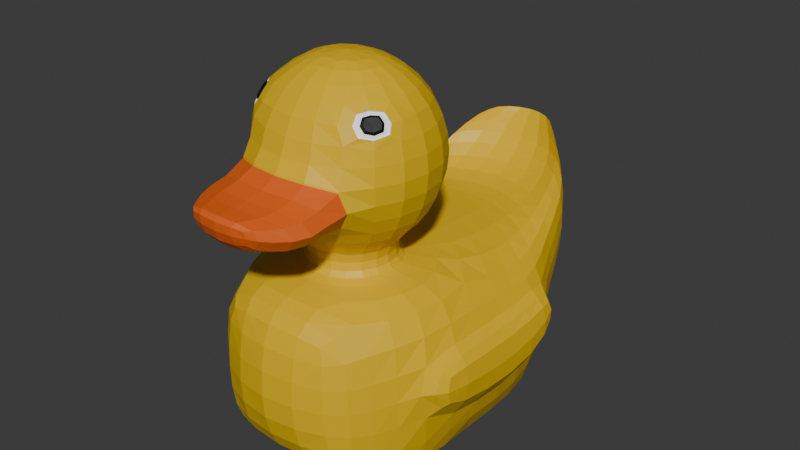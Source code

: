 # Source: rubberduck.blend  (saved by Blender 4.0.36; exported with 4.5.12 LTS)
import bpy
from mathutils import Matrix  # noqa: F401  (used for matrix-valued properties, if any)

bpy.ops.wm.read_factory_settings(use_empty=True)
scene = bpy.context.scene
scene.name = 'Scene'

# ---- collections
col_collection = bpy.data.collections.new('Collection'); scene.collection.children.link(col_collection)

# ---- materials (node trees are filled in below, after node groups)
mat_yellow = bpy.data.materials.new('Yellow')
mat_yellow.use_transparent_shadow = False
mat_orange = bpy.data.materials.new('orange')
mat_orange.use_transparent_shadow = False
mat_white = bpy.data.materials.new('white')
mat_white.use_transparent_shadow = False
mat_black = bpy.data.materials.new('black')
mat_black.use_transparent_shadow = False

# ---- material node trees
mat_yellow.use_nodes = True; mat_yellow.node_tree.nodes.clear()
_N = mat_yellow.node_tree.nodes; _L = mat_yellow.node_tree.links
n0 = _N.new('ShaderNodeBsdfPrincipled'); n0.name = 'Principled BSDF'; n0.location = (10, 300)
n0.inputs[0].default_value = (0.8013, 0.5023, 0.0, 1.0)
n0.inputs[3].default_value = 1.45
n1 = _N.new('ShaderNodeOutputMaterial'); n1.name = 'Material Output'; n1.location = (300, 300)
_L.new(n0.outputs[0], n1.inputs[0])
n1.is_active_output = True
mat_orange.use_nodes = True; mat_orange.node_tree.nodes.clear()
_N = mat_orange.node_tree.nodes; _L = mat_orange.node_tree.links
n0 = _N.new('ShaderNodeBsdfPrincipled'); n0.name = 'Principled BSDF'; n0.location = (10, 300)
n0.inputs[0].default_value = (0.8018, 0.125, 0.01199, 1.0)
n0.inputs[3].default_value = 1.45
n1 = _N.new('ShaderNodeOutputMaterial'); n1.name = 'Material Output'; n1.location = (300, 300)
_L.new(n0.outputs[0], n1.inputs[0])
n1.is_active_output = True
mat_white.use_nodes = True; mat_white.node_tree.nodes.clear()
_N = mat_white.node_tree.nodes; _L = mat_white.node_tree.links
n0 = _N.new('ShaderNodeBsdfPrincipled'); n0.name = 'Principled BSDF'; n0.location = (10, 300)
n0.inputs[0].default_value = (1.0, 1.0, 1.0, 1.0)
n0.inputs[3].default_value = 1.45
n1 = _N.new('ShaderNodeOutputMaterial'); n1.name = 'Material Output'; n1.location = (300, 300)
_L.new(n0.outputs[0], n1.inputs[0])
n1.is_active_output = True
mat_black.use_nodes = True; mat_black.node_tree.nodes.clear()
_N = mat_black.node_tree.nodes; _L = mat_black.node_tree.links
n0 = _N.new('ShaderNodeBsdfPrincipled'); n0.name = 'Principled BSDF'; n0.location = (10, 300)
n0.inputs[0].default_value = (0.0, 0.0, 0.0, 1.0)
n0.inputs[3].default_value = 1.45
n1 = _N.new('ShaderNodeOutputMaterial'); n1.name = 'Material Output'; n1.location = (300, 300)
_L.new(n0.outputs[0], n1.inputs[0])
n1.is_active_output = True

# ---- world
world_world = bpy.data.worlds.new('World'); scene.world = world_world
world_world.use_nodes = True; world_world.node_tree.nodes.clear()
_N = world_world.node_tree.nodes; _L = world_world.node_tree.links
n0 = _N.new('ShaderNodeOutputWorld'); n0.name = 'World Output'; n0.location = (300, 300)
n1 = _N.new('ShaderNodeBackground'); n1.name = 'Background'; n1.location = (10, 300)
n1.inputs[0].default_value = (0.05088, 0.05088, 0.05088, 1.0)
_L.new(n1.outputs[0], n0.inputs[0])
n0.is_active_output = True
world_world.color = (0.05088, 0.05088, 0.05088)
world_world.use_sun_shadow = False
world_world.sun_shadow_jitter_overblur = 0.0

# ---- meshes
me_sphere = bpy.data.meshes.new('Sphere')
me_sphere.from_pydata([(-8.149e-10, 0.6524, 0.7085), (0.253, 0.3001, 0.917), (0.4257, 0.5292, 0.7085), (0.5419, 0.6892, 0.3923), (0.5828, 0.7454, 0.01937), (0.5419, 0.6892, -0.3536), (0.4286, 0.5439, -0.6654), (0.3015, 0.4113, -0.8841), (0.3928, 0.119, 0.917), (0.6694, 0.2066, 0.7085), (0.8575, 0.2677, 0.3923), (0.9236, 0.2891, 0.01937), (0.8575, 0.2677, -0.3536), (0.6774, 0.2122, -0.6654), (0.4846, 0.1615, -0.8841), (0.3928, -0.1047, 0.917), (0.7039, -0.3622, 0.628), (0.7771, -0.3913, 0.5078), (0.9236, -0.2749, 0.01937), (0.8575, -0.2534, -0.3536), (0.6774, -0.1979, -0.6654), (0.4846, -0.1472, -0.8841), (0.253, -0.2858, 0.917), (0.6107, -0.4847, 0.6247), (0.6721, -0.5302, 0.5047), (0.297, -0.8619, -0.418), (-0.0007721, -0.8996, -0.4245), (0.4286, -0.5296, -0.6654), (0.3015, -0.397, -0.8841), (2.037e-09, -0.3549, 0.917), (-1.513e-09, -0.6381, 0.7085), (-2.095e-09, -0.836, 0.3923), (0.3234, -0.946, 0.05416), (9.852e-05, -0.9889, 0.06366), (1.397e-09, -0.6563, -0.6654), (1.281e-09, -0.4925, -0.8841), (0.0, 0.007146, 0.9957), (1.281e-09, 0.3692, 0.917), (-2.328e-10, 0.8503, 0.3923), (9.313e-10, 0.9197, 0.01937), (-4.657e-10, 0.8503, -0.3536), (-1.281e-09, 0.6706, -0.6654), (1.164e-09, 0.5067, -0.8841), (0.2828, 0.4064, -1.076), (0.4597, 0.1614, -1.076), (0.4597, -0.1413, -1.076), (0.2828, -0.3863, -1.076), (0.0, -0.4798, -1.076), (0.0, 0.4999, -1.076), (0.3605, 0.5561, -1.161), (0.6088, 0.2412, -1.169), (0.615, -0.1622, -1.17), (0.3864, -0.4968, -1.166), (0.0, -0.6183, -1.162), (0.0, 0.6782, -1.159), (0.5549, 0.9202, -1.195), (1.043, 0.497, -1.317), (1.022, -0.202, -1.334), (0.7225, -0.7792, -1.319), (0.0, -0.9166, -1.222), (0.0, 1.089, -1.182), (0.6196, 1.074, -3.22), (1.076, 0.5718, -3.123), (1.084, -0.1652, -3.07), (0.8307, -0.6866, -3.023), (1.164e-09, -0.8121, -3.083), (-2.095e-09, 1.259, -3.224), (1.119, 1.681, -2.844), (0.0, 2.047, -1.224), (0.5874, 1.895, -1.241), (1.068, 1.625, -1.387), (0.9434, -0.8058, -1.892), (0.9643, -0.7773, -2.463), (1.214, -0.2739, -2.431), (1.215, -0.2957, -1.822), (1.286, 0.4446, -1.719), (1.287, 0.4532, -2.597), (2.328e-10, -1.168, -1.416), (0.5702, -1.084, -1.482), (4.657e-10, -1.138, -2.84), (0.5959, -1.061, -2.813), (0.6479, -1.133, -2.431), (0.0, -1.297, -2.416), (0.6393, -1.135, -1.911), (-2.328e-10, -1.3, -1.879), (-2.328e-10, -0.1775, -3.199), (4.657e-09, 0.5443, -3.218), (0.7394, -0.1365, -3.201), (0.6657, 0.4965, -3.218), (1.102, 1.128, -1.412), (0.6121, 1.405, -1.219), (0.0, 1.571, -1.196), (1.152, 1.237, -3.015), (0.6502, 1.639, -3.203), (0.0, 1.885, -3.222), (0.9541, 2.094, -2.57), (0.0, 2.545, -1.172), (1.346, 1.115, -2.502), (0.9417, 2.081, -1.252), (0.5458, 2.389, -1.175), (1.305, 1.102, -1.702), (0.6407, 2.016, -3.048), (0.0, 2.214, -3.073), (1.306, 1.603, -2.148), (1.27, 1.572, -1.707), (0.5577, 2.408, -2.715), (0.0, 2.571, -2.72), (0.6445, 2.758, -1.598), (0.6445, 2.758, -0.754), (1.09, 2.049, -1.977), (0.0, 3.054, -0.7073), (0.3972, 2.954, -0.7073), (1.078, 2.028, -1.559), (0.8216, 2.509, -1.015), (0.5054, 2.762, -0.9576), (0.0, 2.89, -0.9576), (0.8221, 2.511, -2.086), (0.5054, 2.762, -2.161), (0.0, 2.89, -2.161), (0.9185, 2.492, -1.719), (0.917, 2.488, -1.313), (0.3972, 2.954, -1.649), (0.0, 3.054, -1.649), (0.7167, 2.747, -1.337), (0.7167, 2.747, -1.001), (4.657e-10, 3.173, -0.538), (0.2535, 3.093, -0.538), (0.4412, 2.935, -0.5784), (0.4412, 2.935, -1.215), (0.2535, 3.093, -1.195), (0.0, 3.173, -1.195), (0.2284, 3.162, -0.921), (-2.328e-10, 3.244, -0.6769), (0.4535, 2.961, -0.9906), (0.2284, 3.162, -0.6769), (0.0, 3.244, -0.921), (0.4535, 2.961, -0.7309), (1.435, 0.4391, -1.918), (1.461, 1.11, -1.868), (1.435, 0.4396, -2.364), (1.487, 1.106, -2.276), (1.383, -0.1304, -2.264), (1.387, -0.1415, -1.958), (1.465, 1.485, -2.05), (1.439, 1.471, -1.829), (0.6887, -0.1994, 0.709), (0.874, -0.2642, 0.3987), (0.4431, -0.5282, 0.709), (0.562, -0.6844, 0.3987), (0.5854, -1.248, -0.117), (0.5632, -1.204, -0.3686), (3.725e-09, -1.345, -0.05466), (0.0, -1.274, -0.4349), (0.4432, -1.539, -0.1203), (0.4228, -1.498, -0.3476), (0.0, -1.602, -0.06591), (0.0, -1.533, -0.421), (0.3173, -1.681, -0.1246), (0.3054, -1.653, -0.2713), (-1.164e-10, -1.729, -0.1018), (9.313e-10, -1.69, -0.3004), (0.3445, 0.4186, 0.8293), (0.4923, 0.621, 0.5608), (0.5724, 0.7312, 0.2095), (0.5724, 0.7312, -0.1708), (0.4927, 0.6228, -0.5215), (0.3576, 0.4673, -0.7809), (0.226, 0.6206, 0.7085), (0.5384, 0.1643, 0.8293), (0.7772, 0.2416, 0.5608), (0.9068, 0.2837, 0.2095), (0.9068, 0.2837, -0.1708), (0.7782, 0.2423, -0.5215), (0.5689, 0.1829, -0.7809), (0.4132, 0.3007, -0.8841), (0.5819, 0.3969, -0.6654), (0.7363, 0.5025, -0.3536), (0.7925, 0.5433, 0.01937), (0.7363, 0.5025, 0.3923), (0.5763, 0.3863, 0.7085), (0.3437, 0.222, 0.9163), (0.5399, -0.1504, 0.8304), (0.8183, -0.1809, 0.5616), (0.9093, -0.2708, 0.2091), (0.9068, -0.2694, -0.1708), (0.7782, -0.228, -0.5215), (0.5689, -0.1686, -0.7809), (0.8984, 0.007147, -0.3536), (0.9678, 0.007147, 0.01937), (0.9013, 0.0074, 0.3929), (0.7036, 0.00764, 0.7087), (0.4145, 0.007146, 0.9163), (0.5088, 0.007146, -0.8841), (0.7095, 0.007147, -0.6654), (0.3459, -0.4053, 0.8304), (0.4642, -0.6563, 0.5616), (0.5781, -0.7265, 0.2094), (0.564, -0.7526, -0.362), (0.4957, -0.6158, -0.5242), (0.3576, -0.453, -0.7809), (0.4132, -0.2864, -0.8841), (0.5819, -0.3826, -0.6654), (0.7417, -0.4951, -0.355), (0.7979, -0.5361, 0.01827), (0.7626, -0.5041, 0.3569), (0.5653, -0.3607, 0.7444), (0.3437, -0.2077, 0.9163), (-1.63e-09, -0.5014, 0.8293), (4.657e-10, -0.7516, 0.5608), (-3.26e-09, -0.8987, 0.2156), (0.5627, -1.001, -0.3489), (1.397e-09, -0.7618, -0.5314), (6.985e-10, -0.5617, -0.7809), (0.6669, -0.773, -0.1855), (0.2882, -0.7969, 0.3929), (0.2269, -0.6089, 0.7087), (0.1364, -0.3406, 0.9163), (0.1588, -0.4678, -0.8841), (0.2272, -0.6235, -0.6654), (0.6026, -0.8094, 0.003178), (-9.313e-10, 0.9021, 0.2095), (-2.328e-09, 0.9021, -0.1708), (-3.492e-09, 0.7681, -0.5215), (-6.985e-10, 0.576, -0.7809), (-1.513e-09, 0.2219, 0.9685), (-2.328e-10, 0.5157, 0.8293), (1.164e-09, 0.7659, 0.5608), (0.1526, 0.1809, 0.9685), (0.1588, 0.4821, -0.8841), (0.2272, 0.6378, -0.6654), (0.2871, 0.8086, -0.3536), (0.3085, 0.8747, 0.01937), (0.2871, 0.8086, 0.3923), (0.1364, 0.3549, 0.9163), (0.237, 0.07351, 0.9685), (0.237, -0.05922, 0.9685), (0.1526, -0.1666, 0.9685), (8.149e-10, -0.2076, 0.9685), (0.3901, 0.2979, -1.076), (0.4835, 0.01004, -1.076), (0.3901, -0.2778, -1.076), (0.1483, -0.4557, -1.076), (0.1483, 0.4757, -1.076), (0.2791, 0.391, -0.9882), (0.0, 0.4815, -0.9882), (0.0, -0.4665, -0.9882), (0.2791, -0.376, -0.9882), (0.4514, -0.139, -0.9882), (0.4514, 0.154, -0.9882), (0.5082, 0.4172, -1.165), (0.6442, 0.04153, -1.171), (0.5266, -0.3489, -1.169), (0.2042, -0.5879, -1.163), (0.1864, 0.6462, -1.159), (0.5012, 0.1863, -1.132), (0.3046, 0.4571, -1.131), (0.0, -0.527, -1.131), (0.3078, -0.4234, -1.131), (0.502, -0.1502, -1.132), (0.0, 0.5607, -1.131), (0.8099, 0.7418, -1.23), (1.065, 0.1172, -1.332), (0.9116, -0.4962, -1.333), (0.3641, -0.8837, -1.237), (0.2818, 1.043, -1.183), (0.0, -0.7589, -1.186), (0.541, -0.615, -1.206), (0.8187, -0.1767, -1.22), (0.8053, 0.3385, -1.213), (0.4592, 0.7142, -1.181), (0.0, 0.8621, -1.174), (0.8728, 0.8752, -3.205), (1.1, 0.161, -3.09), (1.018, -0.4352, -3.045), (0.4384, -0.7757, -3.077), (0.3214, 1.208, -3.223), (1.092, 0.845, -1.381), (0.2969, 2.005, -1.225), (0.9477, -0.743, -2.758), (1.138, -0.2446, -1.548), (1.213, 0.4871, -2.844), (1.299, 0.7963, -1.714), (0.0, 1.603, -3.232), (1.321, 0.8028, -2.577), (0.8582, 1.748, -1.291), (0.8961, -0.7957, -1.593), (0.9602, -0.7994, -2.178), (1.152, -0.2169, -2.795), (1.215, -0.3883, -2.114), (1.206, 0.4592, -1.539), (1.368, 0.4414, -2.476), (1.266, 0.072, -1.73), (1.26, 0.08829, -2.561), (0.7027, -0.9382, -2.9), (0.836, -0.9734, -2.451), (1.124, 0.9395, -3.067), (0.6339, 1.369, -3.222), (1.074, -0.5752, -1.857), (1.087, -0.5472, -2.451), (0.0, 1.33, -1.187), (0.6026, 1.157, -1.206), (0.3495, -1.137, -1.434), (0.3635, -1.111, -2.835), (0.6394, -1.1, -2.663), (0.0, -1.235, -2.649), (0.6217, -1.11, -1.653), (0.6451, -1.145, -2.176), (9.313e-10, -1.25, -1.622), (0.0, -1.318, -2.152), (0.3524, -1.251, -1.892), (0.3554, -1.25, -2.419), (0.8188, -0.9892, -1.912), (9.313e-10, -1.056, -1.289), (0.653, -0.9834, -1.41), (4.657e-10, -1.008, -2.982), (1.863e-09, 0.9029, -3.219), (0.6245, 0.7931, -3.218), (0.0, -0.5235, -3.155), (1.863e-09, 0.1828, -3.216), (0.7753, -0.4238, -3.155), (0.7061, 0.1789, -3.216), (0.4029, -0.1633, -3.199), (0.3545, 0.5287, -3.218), (0.9598, -0.1267, -3.187), (0.899, 0.4833, -3.208), (0.889, 1.25, -1.29), (0.3107, 1.524, -1.196), (0.9363, 1.421, -3.155), (0.3319, 1.814, -3.219), (0.7736, 2.224, -1.191), (1.347, 1.375, -2.366), (1.272, 1.144, -2.753), (1.154, 1.476, -2.94), (0.656, 1.842, -3.145), (0.0, 2.069, -3.17), (0.2817, 2.504, -1.172), (1.226, 1.092, -1.57), (1.426, 1.107, -2.381), (0.0, 1.806, -1.212), (0.6044, 1.649, -1.234), (1.097, 1.385, -1.414), (1.298, 1.349, -1.689), (0.9151, 1.833, -3.0), (0.3289, 2.158, -3.067), (1.233, 1.616, -2.527), (0.0, 2.302, -1.217), (0.566, 2.147, -1.227), (1.042, 1.883, -2.73), (1.168, 1.796, -1.644), (1.186, 1.574, -1.531), (1.295, 1.645, -1.877), (1.01, 1.853, -1.334), (0.6008, 2.207, -2.911), (0.0, 2.384, -2.927), (1.191, 1.823, -2.07), (0.786, 2.237, -2.692), (0.289, 2.528, -2.719), (0.2094, 3.028, -0.7073), (1.002, 2.285, -1.863), (1.05, 2.047, -2.294), (0.0, 2.747, -2.45), (0.0, 2.744, -1.079), (0.5294, 2.599, -1.079), (0.5447, 2.846, -0.7131), (1.035, 2.026, -1.386), (1.096, 2.043, -1.741), (0.8852, 2.315, -2.344), (0.5308, 2.601, -2.449), (0.8824, 2.31, -1.142), (0.997, 2.273, -1.448), (0.6935, 2.623, -0.9648), (0.2663, 2.857, -0.9576), (0.6936, 2.624, -2.152), (0.2663, 2.857, -2.161), (0.8265, 2.638, -1.538), (0.8907, 2.479, -1.928), (0.7443, 2.651, -1.839), (0.4619, 2.872, -1.897), (0.0, 2.986, -1.897), (0.8893, 2.476, -1.139), (0.9256, 2.498, -1.509), (0.0, 2.986, -0.8318), (0.8263, 2.637, -1.161), (0.4619, 2.872, -0.8318), (0.7442, 2.651, -0.8844), (0.5447, 2.846, -1.643), (0.2094, 3.028, -1.649), (0.586, 2.852, -1.138), (0.6964, 2.735, -1.49), (0.5281, 2.859, -1.368), (0.0, 3.117, -0.5942), (0.5281, 2.859, -0.6363), (0.6964, 2.735, -0.855), (0.7223, 2.754, -1.167), (0.586, 2.852, -0.8455), (0.3179, 3.029, -0.5942), (0.3179, 3.029, -1.405), (0.0, 3.117, -1.405), (0.1308, 3.152, -0.538), (0.3612, 3.007, -0.5449), (0.3612, 3.007, -1.199), (0.1308, 3.152, -1.195), (0.229, 3.138, -1.043), (1.281e-09, 3.216, -0.5761), (0.4447, 2.946, -1.114), (0.229, 3.138, -0.5761), (0.2296, 3.171, -0.798), (0.0, 3.216, -1.043), (0.0, 3.253, -0.798), (0.4447, 2.946, -0.624), (0.4573, 2.967, -0.8596), (0.337, 3.069, -0.6837), (0.337, 3.069, -0.9297), (0.1159, 3.223, -0.6769), (0.1159, 3.223, -0.921), (1.453, 0.7989, -1.901), (1.465, 0.7926, -2.347), (1.394, -0.179, -2.107), (1.46, 0.4394, -2.141), (1.413, 0.07923, -1.925), (1.408, 0.08841, -2.331), (1.487, 1.354, -2.158), (1.499, 1.108, -2.072), (1.455, 1.346, -1.833), (1.461, 1.502, -1.928), (1.323, -0.1909, -2.312), (1.368, 0.4397, -1.809), (1.388, 1.11, -1.771), (1.328, -0.2071, -1.905), (1.378, 1.504, -1.784), (1.411, 1.527, -2.068), (0.7548, -0.3548, 0.5702), (0.6243, -0.5342, 0.5637), (0.7337, -0.4707, 0.4846), (0.6521, -0.4194, 0.6368), (0.7163, -0.306, 0.6494), (0.8191, -0.3534, 0.4764), (0.649, -0.587, 0.4691), (0.5633, -0.5079, 0.6527), (0.6605, -1.205, -0.2423), (0.0, -1.493, -0.06676), (0.3399, -1.311, -0.06241), (0.3205, -1.245, -0.4257), (9.313e-10, -1.159, -0.01722), (0.5868, -1.046, -0.08171), (0.0, -1.085, -0.4143), (0.498, -1.506, -0.2316), (0.2579, -1.581, -0.07248), (0.2401, -1.517, -0.4073), (0.5056, -1.369, -0.3691), (0.0, -1.422, -0.4403), (0.5272, -1.412, -0.1261), (0.3295, -1.672, -0.1937), (1.397e-09, -1.728, -0.1934), (0.1952, -1.713, -0.1048), (0.1855, -1.677, -0.2923), (-2.328e-10, -1.683, -0.06656), (0.3752, -1.633, -0.1135), (0.3576, -1.596, -0.3112), (6.985e-10, -1.623, -0.3768), (0.2612, 0.7306, -0.5215), (0.3031, 0.858, 0.2095), (0.1835, 0.4911, 0.8293), (0.1891, 0.5479, -0.7809), (0.3031, 0.858, -0.1708), (0.261, 0.7284, 0.5608), (0.09455, 0.2438, 0.9609), (0.4873, 0.3413, -0.7809), (0.7782, 0.533, -0.1708), (0.668, 0.4529, 0.5608), (0.2377, 0.1534, 0.9609), (0.6687, 0.4543, -0.5215), (0.7782, 0.533, 0.2095), (0.4653, 0.3062, 0.8293), (0.9502, 0.007147, -0.1708), (0.8188, 0.01181, 0.5609), (0.2862, 0.007146, 0.9609), (0.8152, 0.007147, -0.5215), (0.9507, 0.00689, 0.2096), (0.5641, 0.00695, 0.8293), (0.5965, 0.007146, -0.7809), (0.6694, -0.4415, -0.5218), (0.7821, -0.5221, 0.2057), (0.4645, -0.2909, 0.8331), (0.4873, -0.3271, -0.7809), (0.7901, -0.5254, -0.1725), (0.2377, -0.1391, 0.9609), (0.3056, -0.8546, 0.2145), (0.1839, -0.4771, 0.8293), (0.1891, -0.5336, -0.7809), (0.3379, -1.12, -0.02505), (0.2585, -0.7197, 0.5609), (0.09455, -0.2295, 0.9609), (0.2625, -0.7244, -0.53), (0.1467, 0.4581, -0.9882), (0.1467, -0.4431, -0.9882), (0.3839, -0.271, -0.9882), (0.3839, 0.286, -0.9882), (0.4744, 0.007509, -0.9882), (0.4231, 0.3372, -1.131), (0.1613, -0.5003, -1.131), (0.5281, 0.01833, -1.132), (0.1591, 0.5339, -1.131), (0.4254, -0.3024, -1.132), (0.2881, -0.7248, -1.192), (0.8524, 0.0839, -1.22), (0.2347, 0.8226, -1.175), (0.7159, -0.4196, -1.216), (0.6601, 0.551, -1.195), (1.245, 0.8369, -2.817), (1.066, -0.5015, -2.779), (1.382, 0.7998, -1.794), (0.3704, -1.028, -1.31), (1.192, 0.1222, -2.828), (1.19, 0.1003, -1.535), (1.341, 0.08408, -2.435), (0.8312, -0.9885, -2.186), (0.8201, -0.9476, -2.708), (1.219, 0.7955, -1.558), (0.324, 1.537, -3.231), (1.027, -0.5462, -1.567), (1.088, -0.5796, -2.147), (0.912, 1.146, -3.188), (0.3059, 1.282, -1.188), (0.3555, -1.198, -2.65), (0.3493, -1.209, -1.636), (0.3543, -1.267, -2.16), (0.4036, -0.9796, -2.972), (0.7829, -0.979, -1.631), (0.3322, 0.8704, -3.219), (0.4285, -0.4936, -3.155), (0.3783, 0.1819, -3.216), (0.9446, 0.1736, -3.201), (0.9503, -0.3428, -3.156), (0.8187, 0.7136, -3.215), (0.3357, 2.003, -3.165), (1.273, 1.397, -2.649), (0.9412, 1.642, -3.093), (1.401, 0.7927, -2.459), (0.3058, 1.762, -1.213), (1.219, 1.346, -1.561), (0.8762, 0.9892, -1.265), (0.8178, 1.989, -1.257), (1.192, 1.816, -1.823), (0.2883, 2.261, -1.217), (1.117, 1.796, -1.473), (0.3095, 2.336, -2.923), (1.147, 1.828, -2.419), (0.8819, 1.503, -1.3), (0.2775, 2.709, -2.45), (0.9674, 2.276, -2.127), (0.2766, 2.706, -1.079), (0.7379, 2.444, -2.436), (1.01, 2.285, -1.639), (0.9622, 2.265, -1.272), (0.8538, 2.03, -2.875), (0.8033, 2.625, -1.713), (0.6309, 2.75, -1.89), (0.8328, 2.645, -1.348), (0.2441, 2.956, -0.8318), (0.8031, 2.624, -0.9979), (0.6309, 2.75, -0.8384), (0.7362, 2.442, -1.088), (0.4418, 2.935, -1.401), (0.5909, 2.858, -0.9906), (0.1662, 3.094, -0.5942), (0.5695, 2.841, -0.7198), (0.4418, 2.935, -0.5998), (0.1662, 3.094, -1.405), (0.2441, 2.956, -1.897), (0.1168, 3.196, -1.043), (0.3349, 3.049, -1.051), (0.3349, 3.049, -0.5824), (0.3395, 3.076, -0.8057), (0.1168, 3.196, -0.5761), (0.1164, 3.232, -0.798), (0.5695, 2.841, -1.272), (1.483, 0.7958, -2.124), (1.434, 0.07957, -2.128), (1.494, 1.352, -1.994), (1.321, -0.2952, -2.1), (1.383, 1.347, -1.754), (1.428, 1.362, -2.241), (1.392, 1.569, -1.899), (1.348, 0.0702, -1.824), (0.79, -0.3008, 0.5636), (0.5759, -0.5816, 0.5663), (0.7486, -0.4879, 0.4422), (0.6258, -0.4041, 0.6724), (0.2874, -1.399, -0.4286), (0.6614, -1.0, -0.2157), (0.3174, -1.052, -0.4062), (0.2202, -1.666, -0.07213), (0.3064, -1.465, -0.07403), (0.5938, -1.374, -0.2461), (0.1864, -1.714, -0.1912), (0.4196, -1.606, -0.2096), (0.2047, -1.611, -0.364), (0.6904, -0.3523, 0.617), (0.7414, -0.3449, 0.5592), (0.7637, -0.3814, 0.4969), (0.5973, -0.4748, 0.6137), (0.6109, -0.5243, 0.5527), (0.6587, -0.5203, 0.4937), (0.7203, -0.4608, 0.4737), (0.6387, -0.4095, 0.6258), (0.7014, -0.299, 0.6379), (0.8013, -0.3475, 0.4682), (0.6378, -0.5691, 0.4619), (0.5531, -0.4961, 0.6389), (0.7713, -0.2981, 0.5538), (0.566, -0.5677, 0.5542), (0.7339, -0.474, 0.436), (0.6148, -0.3957, 0.6563), (0.7094, -0.3869, 0.6203), (0.7489, -0.3811, 0.5756), (0.7661, -0.4094, 0.5273), (0.6373, -0.4817, 0.6177), (0.6478, -0.5201, 0.5705), (0.6848, -0.517, 0.5248), (0.7325, -0.4709, 0.5093), (0.6693, -0.4312, 0.6271), (0.7033, -0.448, 0.5682), (0.6155, -0.7979, 0.01773), (0.6111, -0.8163, 0.004599), (0.5717, -0.7588, -0.3662), (0.5743, -0.7371, -0.3733), (-1.261e-09, -1.002, 0.0633), (-5.239e-10, -0.9868, 0.07759), (-7.797e-10, -0.8905, -0.4387), (-1.397e-09, -0.9106, -0.4312), (0.6776, -0.7799, -0.1867), (0.6831, -0.7583, -0.1847), (0.323, -0.9573, 0.05723), (0.3211, -0.9419, 0.07146), (0.2928, -0.8521, -0.4321), (0.2961, -0.8717, -0.4243)], [], [(41, 222, 460, 229), (222, 40, 230, 460), (460, 230, 5, 165), (229, 460, 165, 6), (39, 220, 461, 231), (220, 38, 232, 461), (461, 232, 3, 163), (231, 461, 163, 4), (0, 225, 462, 167), (225, 37, 233, 462), (462, 233, 1, 161), (167, 462, 161, 2), (42, 223, 463, 228), (223, 41, 229, 463), (463, 229, 6, 166), (228, 463, 166, 7), (40, 221, 464, 230), (221, 39, 231, 464), (464, 231, 4, 164), (230, 464, 164, 5), (38, 226, 465, 232), (226, 0, 167, 465), (465, 167, 2, 162), (232, 465, 162, 3), (37, 224, 466, 233), (36, 227, 466, 224), (1, 233, 466, 227), (7, 166, 467, 174), (166, 6, 175, 467), (467, 175, 13, 173), (174, 467, 173, 14), (5, 164, 468, 176), (164, 4, 177, 468), (468, 177, 11, 171), (176, 468, 171, 12), (3, 162, 469, 178), (162, 2, 179, 469), (469, 179, 9, 169), (178, 469, 169, 10), (1, 227, 470, 180), (36, 234, 470, 227), (8, 180, 470, 234), (6, 165, 471, 175), (165, 5, 176, 471), (471, 176, 12, 172), (175, 471, 172, 13), (4, 163, 472, 177), (163, 3, 178, 472), (472, 178, 10, 170), (177, 472, 170, 11), (2, 161, 473, 179), (161, 1, 180, 473), (473, 180, 8, 168), (179, 473, 168, 9), (12, 171, 474, 187), (171, 11, 188, 474), (474, 188, 18, 184), (187, 474, 184, 19), (10, 169, 475, 189), (169, 9, 190, 475), (475, 190, 145, 182), (189, 475, 182, 146), (8, 234, 476, 191), (36, 235, 476, 234), (15, 191, 476, 235), (13, 172, 477, 193), (172, 12, 187, 477), (477, 187, 19, 185), (193, 477, 185, 20), (11, 170, 478, 188), (170, 10, 189, 478), (478, 189, 146, 183), (188, 478, 183, 18), (9, 168, 479, 190), (168, 8, 191, 479), (479, 191, 15, 181), (190, 479, 181, 145), (14, 173, 480, 192), (173, 13, 193, 480), (480, 193, 20, 186), (192, 480, 186, 21), (20, 185, 481, 201), (185, 19, 202, 481), (202, 485, 632, 626), (201, 481, 198, 27), (18, 183, 482, 203), (183, 146, 204, 482), (482, 204, 148, 196), (624, 633, 490, 444), (145, 181, 483, 205), (181, 15, 206, 483), (483, 206, 22, 194), (205, 483, 194, 147), (21, 186, 484, 200), (186, 20, 201, 484), (484, 201, 27, 199), (200, 484, 199, 28), (19, 184, 485, 202), (184, 18, 203, 485), (203, 482, 196, 623), (636, 625, 210, 591), (432, 24, 619, 618), (24, 433, 620, 619), (16, 434, 621, 614), (431, 16, 614, 615), (15, 235, 486, 206), (36, 236, 486, 235), (22, 206, 486, 236), (485, 203, 623, 632), (196, 148, 214, 487), (487, 214, 31, 209), (633, 627, 443, 490), (147, 194, 488, 215), (194, 22, 216, 488), (488, 216, 29, 207), (215, 488, 207, 30), (28, 199, 489, 217), (199, 27, 218, 489), (489, 218, 34, 212), (217, 489, 212, 35), (631, 624, 444, 590), (493, 635, 629, 211), (490, 443, 151, 441), (444, 490, 441, 149), (148, 195, 491, 214), (195, 147, 215, 491), (491, 215, 30, 208), (214, 491, 208, 31), (22, 236, 492, 216), (36, 237, 492, 236), (29, 216, 492, 237), (27, 198, 493, 218), (634, 487, 209, 628), (630, 636, 591, 445), (218, 493, 211, 34), (42, 228, 494, 244), (228, 7, 243, 494), (494, 243, 43, 242), (244, 494, 242, 48), (28, 217, 495, 246), (217, 35, 245, 495), (495, 245, 47, 241), (246, 495, 241, 46), (21, 200, 496, 247), (200, 28, 246, 496), (496, 246, 46, 240), (247, 496, 240, 45), (7, 174, 497, 243), (174, 14, 248, 497), (497, 248, 44, 238), (243, 497, 238, 43), (14, 192, 498, 248), (192, 21, 247, 498), (498, 247, 45, 239), (248, 498, 239, 44), (43, 238, 499, 255), (238, 44, 254, 499), (499, 254, 50, 249), (255, 499, 249, 49), (46, 241, 500, 257), (241, 47, 256, 500), (500, 256, 53, 252), (257, 500, 252, 52), (44, 239, 501, 254), (239, 45, 258, 501), (501, 258, 51, 250), (254, 501, 250, 50), (48, 242, 502, 259), (242, 43, 255, 502), (502, 255, 49, 253), (259, 502, 253, 54), (45, 240, 503, 258), (240, 46, 257, 503), (503, 257, 52, 251), (258, 503, 251, 51), (52, 252, 504, 266), (252, 53, 265, 504), (504, 265, 59, 263), (266, 504, 263, 58), (50, 250, 505, 268), (250, 51, 267, 505), (505, 267, 57, 261), (268, 505, 261, 56), (54, 253, 506, 270), (253, 49, 269, 506), (506, 269, 55, 264), (270, 506, 264, 60), (51, 251, 507, 267), (251, 52, 266, 507), (507, 266, 58, 262), (267, 507, 262, 57), (49, 249, 508, 269), (249, 50, 268, 508), (508, 268, 56, 260), (269, 508, 260, 55), (76, 280, 509, 283), (280, 62, 295, 509), (509, 295, 92, 331), (283, 509, 331, 97), (73, 298, 510, 287), (298, 72, 278, 510), (510, 278, 64, 273), (287, 510, 273, 63), (100, 281, 511, 427), (281, 75, 426, 511), (511, 426, 137, 415), (427, 511, 415, 138), (58, 263, 512, 313), (263, 59, 312, 512), (512, 312, 77, 301), (313, 512, 301, 78), (76, 292, 513, 280), (292, 73, 287, 513), (513, 287, 63, 272), (280, 513, 272, 62), (56, 261, 514, 289), (261, 57, 279, 514), (514, 279, 74, 291), (289, 514, 291, 75), (73, 292, 515, 425), (292, 76, 290, 515), (515, 290, 139, 420), (425, 515, 420, 141), (72, 286, 516, 294), (286, 71, 311, 516), (516, 311, 83, 306), (294, 516, 306, 81), (64, 278, 517, 293), (278, 72, 294, 517), (517, 294, 81, 303), (293, 517, 303, 80), (56, 289, 518, 276), (289, 75, 281, 518), (518, 281, 100, 336), (276, 518, 336, 89), (61, 275, 519, 296), (275, 66, 282, 519), (519, 282, 94, 328), (296, 519, 328, 93), (57, 262, 520, 279), (262, 58, 285, 520), (520, 285, 71, 297), (279, 520, 297, 74), (74, 297, 521, 288), (297, 71, 286, 521), (521, 286, 72, 298), (288, 521, 298, 73), (62, 271, 522, 295), (271, 61, 296, 522), (522, 296, 93, 327), (295, 522, 327, 92), (60, 264, 523, 299), (264, 55, 300, 523), (523, 300, 90, 326), (299, 523, 326, 91), (81, 310, 524, 303), (310, 82, 304, 524), (524, 304, 79, 302), (303, 524, 302, 80), (78, 301, 525, 305), (301, 77, 307, 525), (525, 307, 84, 309), (305, 525, 309, 83), (83, 309, 526, 306), (309, 84, 308, 526), (526, 308, 82, 310), (306, 526, 310, 81), (65, 274, 527, 314), (274, 64, 293, 527), (527, 293, 80, 302), (314, 527, 302, 79), (71, 285, 528, 311), (285, 58, 313, 528), (528, 313, 78, 305), (311, 528, 305, 83), (88, 322, 529, 316), (322, 86, 315, 529), (529, 315, 66, 275), (316, 529, 275, 61), (64, 274, 530, 319), (274, 65, 317, 530), (530, 317, 85, 321), (319, 530, 321, 87), (87, 321, 531, 320), (321, 85, 318, 531), (531, 318, 86, 322), (320, 531, 322, 88), (62, 272, 532, 324), (272, 63, 323, 532), (532, 323, 87, 320), (324, 532, 320, 88), (64, 319, 533, 273), (87, 323, 533, 319), (63, 273, 533, 323), (61, 271, 534, 316), (62, 324, 534, 271), (88, 316, 534, 324), (93, 328, 535, 333), (328, 94, 334, 535), (535, 334, 102, 343), (333, 535, 343, 101), (97, 331, 536, 330), (331, 92, 332, 536), (536, 332, 67, 344), (330, 536, 344, 103), (92, 327, 537, 332), (327, 93, 333, 537), (537, 333, 101, 342), (332, 537, 342, 67), (76, 283, 538, 290), (283, 97, 337, 538), (538, 337, 140, 416), (290, 538, 416, 139), (91, 326, 539, 338), (326, 90, 339, 539), (539, 339, 69, 277), (338, 539, 277, 68), (89, 336, 540, 340), (336, 100, 341, 540), (540, 341, 104, 349), (340, 540, 349, 70), (55, 260, 541, 300), (260, 56, 276, 541), (541, 276, 89, 325), (300, 541, 325, 90), (69, 284, 542, 346), (284, 70, 351, 542), (542, 351, 98, 329), (346, 542, 329, 99), (104, 350, 543, 348), (350, 103, 354, 543), (543, 354, 109, 365), (348, 543, 365, 112), (68, 277, 544, 345), (277, 69, 346, 544), (544, 346, 99, 335), (345, 544, 335, 96), (70, 349, 545, 351), (349, 104, 348, 545), (545, 348, 112, 364), (351, 545, 364, 98), (101, 343, 546, 352), (343, 102, 353, 546), (546, 353, 106, 356), (352, 546, 356, 105), (103, 344, 547, 354), (344, 67, 347, 547), (547, 347, 95, 359), (354, 547, 359, 109), (90, 325, 548, 339), (325, 89, 340, 548), (548, 340, 70, 284), (339, 548, 284, 69), (105, 356, 549, 367), (356, 106, 360, 549), (549, 360, 118, 373), (367, 549, 373, 117), (109, 359, 550, 358), (359, 95, 366, 550), (550, 366, 116, 375), (358, 550, 375, 119), (96, 335, 551, 361), (335, 99, 362, 551), (551, 362, 114, 371), (361, 551, 371, 115), (95, 355, 552, 366), (355, 105, 367, 552), (552, 367, 117, 372), (366, 552, 372, 116), (112, 365, 553, 369), (365, 109, 358, 553), (553, 358, 119, 380), (369, 553, 380, 120), (98, 364, 554, 368), (364, 112, 369, 554), (554, 369, 120, 379), (368, 554, 379, 113), (67, 342, 555, 347), (342, 101, 352, 555), (555, 352, 105, 355), (347, 555, 355, 95), (119, 375, 556, 374), (375, 116, 376, 556), (556, 376, 107, 388), (374, 556, 388, 123), (116, 372, 557, 376), (372, 117, 377, 557), (557, 377, 121, 385), (376, 557, 385, 107), (120, 380, 558, 382), (380, 119, 374, 558), (558, 374, 123, 393), (382, 558, 393, 124), (115, 371, 559, 381), (371, 114, 383, 559), (559, 383, 111, 357), (381, 559, 357, 110), (113, 379, 560, 384), (379, 120, 382, 560), (560, 382, 124, 392), (384, 560, 392, 108), (114, 370, 561, 383), (370, 113, 384, 561), (561, 384, 108, 363), (383, 561, 363, 111), (99, 329, 562, 362), (329, 98, 368, 562), (562, 368, 113, 370), (362, 562, 370, 114), (107, 385, 563, 389), (385, 121, 396, 563), (563, 396, 129, 400), (389, 563, 400, 128), (124, 393, 564, 394), (393, 123, 387, 564), (564, 387, 133, 410), (394, 564, 410, 136), (110, 357, 565, 390), (357, 111, 395, 565), (565, 395, 126, 398), (390, 565, 398, 125), (108, 392, 566, 391), (392, 124, 394, 566), (566, 394, 136, 409), (391, 566, 409, 127), (111, 363, 567, 395), (363, 108, 391, 567), (567, 391, 127, 399), (395, 567, 399, 126), (121, 386, 568, 396), (386, 122, 397, 568), (568, 397, 130, 401), (396, 568, 401, 129), (117, 373, 569, 377), (373, 118, 378, 569), (569, 378, 122, 386), (377, 569, 386, 121), (135, 414, 570, 407), (414, 131, 402, 570), (570, 402, 129, 401), (407, 570, 401, 130), (131, 412, 571, 402), (412, 133, 404, 571), (571, 404, 128, 400), (402, 571, 400, 129), (126, 399, 572, 405), (399, 127, 409, 572), (572, 409, 136, 411), (405, 572, 411, 134), (134, 411, 573, 406), (411, 136, 410, 573), (573, 410, 133, 412), (406, 573, 412, 131), (125, 398, 574, 403), (398, 126, 405, 574), (574, 405, 134, 413), (403, 574, 413, 132), (132, 413, 575, 408), (413, 134, 406, 575), (575, 406, 131, 414), (408, 575, 414, 135), (123, 388, 576, 387), (388, 107, 389, 576), (576, 389, 128, 404), (387, 576, 404, 133), (137, 418, 577, 415), (418, 139, 416, 577), (577, 416, 140, 422), (415, 577, 422, 138), (137, 419, 578, 418), (419, 142, 417, 578), (578, 417, 141, 420), (418, 578, 420, 139), (138, 422, 579, 423), (422, 140, 421, 579), (579, 421, 143, 424), (423, 579, 424, 144), (74, 288, 580, 428), (288, 73, 425, 580), (580, 425, 141, 417), (428, 580, 417, 142), (104, 341, 581, 429), (341, 100, 427, 581), (581, 427, 138, 423), (429, 581, 423, 144), (97, 330, 582, 337), (330, 103, 430, 582), (582, 430, 143, 421), (337, 582, 421, 140), (103, 350, 583, 430), (350, 104, 429, 583), (583, 429, 144, 424), (430, 583, 424, 143), (75, 291, 584, 426), (291, 74, 428, 584), (584, 428, 142, 419), (426, 584, 419, 137), (23, 434, 605, 601), (435, 588, 613, 606), (585, 436, 146, 182), (435, 585, 182, 145), (433, 24, 603, 604), (438, 586, 611, 609), (586, 438, 147, 195), (437, 586, 195, 148), (17, 433, 604, 600), (587, 436, 607, 612), (587, 437, 148, 204), (436, 587, 204, 146), (24, 432, 602, 603), (585, 435, 606, 610), (588, 435, 145, 205), (438, 588, 205, 147), (152, 442, 589, 450), (442, 150, 449, 589), (589, 449, 154, 448), (450, 589, 448, 156), (481, 202, 626, 198), (625, 631, 590, 210), (590, 444, 149, 439), (210, 590, 439, 150), (635, 626, 197, 25), (198, 626, 635, 493), (591, 210, 150, 442), (445, 591, 442, 152), (153, 447, 592, 457), (447, 155, 456, 592), (592, 456, 159, 454), (457, 592, 454, 157), (149, 441, 593, 451), (441, 151, 440, 593), (593, 440, 155, 447), (451, 593, 447, 153), (150, 439, 594, 449), (439, 149, 451, 594), (594, 451, 153, 446), (449, 594, 446, 154), (158, 452, 595, 455), (452, 157, 454, 595), (595, 454, 159, 453), (455, 595, 453, 160), (154, 446, 596, 458), (446, 153, 457, 596), (596, 457, 157, 452), (458, 596, 452, 158), (156, 448, 597, 459), (448, 154, 458, 597), (597, 458, 158, 455), (459, 597, 455, 160), (598, 599, 610, 606), (599, 600, 607, 610), (603, 602, 611, 608), (602, 601, 609, 611), (600, 604, 612, 607), (604, 603, 608, 612), (601, 605, 613, 609), (605, 598, 606, 613), (586, 437, 608, 611), (434, 16, 598, 605), (16, 431, 599, 598), (588, 438, 609, 613), (431, 17, 600, 599), (436, 585, 610, 607), (437, 587, 612, 608), (432, 23, 601, 602), (616, 615, 622, 620), (615, 614, 621, 622), (622, 621, 617, 618), (620, 622, 618, 619), (17, 431, 615, 616), (434, 23, 617, 621), (433, 17, 616, 620), (23, 432, 618, 617), (219, 213, 632, 623), (213, 197, 626, 632), (33, 32, 634, 628), (32, 219, 623, 634), (26, 25, 636, 630), (25, 197, 625, 636), (623, 196, 487, 634), (629, 635, 25, 26), (633, 624, 219, 32), (627, 633, 32, 33), (631, 625, 197, 213), (624, 631, 213, 219)])
me_sphere.polygons.foreach_set('material_index', [0, 0, 0, 0, 0, 0, 0, 0, 0, 0, 0, 0, 0, 0, 0, 0, 0, 0, 0, 0, 0, 0, 0, 0, 0, 0, 0, 0, 0, 0, 0, 0, 0, 0, 0, 0, 0, 0, 0, 0, 0, 0, 0, 0, 0, 0, 0, 0, 0, 0, 0, 0, 0, 0, 0, 0, 0, 0, 0, 0, 0, 0, 0, 0, 0, 0, 0, 0, 0, 0, 0, 0, 0, 0, 0, 0, 0, 0, 0, 0, 0, 0, 0, 0, 0, 0, 0, 0, 1, 0, 0, 0, 0, 0, 0, 0, 0, 0, 0, 0, 1, 3, 3, 3, 3, 0, 0, 0, 0, 0, 0, 1, 0, 0, 0, 0, 0, 0, 0, 0, 1, 0, 1, 1, 0, 0, 0, 0, 0, 0, 0, 0, 0, 1, 0, 0, 0, 0, 0, 0, 0, 0, 0, 0, 0, 0, 0, 0, 0, 0, 0, 0, 0, 0, 0, 0, 0, 0, 0, 0, 0, 0, 0, 0, 0, 0, 0, 0, 0, 0, 0, 0, 0, 0, 0, 0, 0, 0, 0, 0, 0, 0, 0, 0, 0, 0, 0, 0, 0, 0, 0, 0, 0, 0, 0, 0, 0, 0, 0, 0, 0, 0, 0, 0, 0, 0, 0, 0, 0, 0, 0, 0, 0, 0, 0, 0, 0, 0, 0, 0, 0, 0, 0, 0, 0, 0, 0, 0, 0, 0, 0, 0, 0, 0, 0, 0, 0, 0, 0, 0, 0, 0, 0, 0, 0, 0, 0, 0, 0, 0, 0, 0, 0, 0, 0, 0, 0, 0, 0, 0, 0, 0, 0, 0, 0, 0, 0, 0, 0, 0, 0, 0, 0, 0, 0, 0, 0, 0, 0, 0, 0, 0, 0, 0, 0, 0, 0, 0, 0, 0, 0, 0, 0, 0, 0, 0, 0, 0, 0, 0, 0, 0, 0, 0, 0, 0, 0, 0, 0, 0, 0, 0, 0, 0, 0, 0, 0, 0, 0, 0, 0, 0, 0, 0, 0, 0, 0, 0, 0, 0, 0, 0, 0, 0, 0, 0, 0, 0, 0, 0, 0, 0, 0, 0, 0, 0, 0, 0, 0, 0, 0, 0, 0, 0, 0, 0, 0, 0, 0, 0, 0, 0, 0, 0, 0, 0, 0, 0, 0, 0, 0, 0, 0, 0, 0, 0, 0, 0, 0, 0, 0, 0, 0, 0, 0, 0, 0, 0, 0, 0, 0, 0, 0, 0, 0, 0, 0, 0, 0, 0, 0, 0, 0, 0, 0, 0, 0, 0, 0, 0, 0, 0, 0, 0, 0, 0, 0, 0, 0, 0, 0, 0, 0, 0, 0, 0, 0, 0, 0, 0, 0, 0, 0, 0, 0, 0, 0, 0, 0, 0, 0, 0, 0, 0, 0, 0, 0, 0, 0, 0, 0, 0, 0, 0, 0, 0, 0, 0, 0, 0, 0, 0, 0, 0, 0, 0, 0, 0, 0, 0, 0, 0, 0, 0, 0, 0, 0, 0, 0, 0, 0, 0, 0, 0, 0, 0, 0, 0, 0, 0, 0, 0, 0, 0, 0, 0, 0, 3, 2, 0, 0, 3, 2, 0, 0, 3, 2, 0, 0, 3, 2, 0, 0, 1, 1, 1, 1, 0, 1, 1, 1, 0, 0, 1, 1, 1, 1, 1, 1, 1, 1, 1, 1, 1, 1, 1, 1, 1, 1, 1, 1, 1, 1, 1, 1, 1, 1, 1, 1, 2, 2, 2, 2, 2, 2, 2, 2, 2, 3, 3, 2, 3, 2, 2, 3, 3, 3, 3, 3, 3, 3, 3, 3, 0, 0, 0, 0, 1, 1, 0, 0, 1, 1, 1, 1])
_uv = me_sphere.uv_layers.new(name='UVMap')
_uv.uv.foreach_set('vector', [0.6972, 0.2567, 0.6982, 0.3189, 0.6497, 0.32, 0.648, 0.2588, 0.6982, 0.3189, 0.6991, 0.3811, 0.6506, 0.3812, 0.6497, 0.32, 0.6497, 0.32, 0.6506, 0.3812, 0.6026, 0.3802, 0.6017, 0.3194, 0.648, 0.2588, 0.6497, 0.32, 0.6017, 0.3194, 0.6002, 0.2588, 0.7001, 0.506, 0.7002, 0.5681, 0.6515, 0.5673, 0.6515, 0.5047, 0.7002, 0.5681, 0.7003, 0.6302, 0.6515, 0.6296, 0.6515, 0.5673, 0.6515, 0.5673, 0.6515, 0.6296, 0.6031, 0.6302, 0.6033, 0.5671, 0.6515, 0.5047, 0.6515, 0.5673, 0.6033, 0.5671, 0.6033, 0.5037, 0.7003, 0.7536, 0.7, 0.8149, 0.6497, 0.811, 0.6507, 0.7513, 0.7, 0.8149, 0.6996, 0.8762, 0.6488, 0.8679, 0.6497, 0.811, 0.6497, 0.811, 0.6488, 0.8679, 0.5968, 0.8664, 0.6005, 0.8099, 0.6507, 0.7513, 0.6497, 0.811, 0.6005, 0.8099, 0.6019, 0.7512, 0.6878, 0.1326, 0.6925, 0.1946, 0.645, 0.1997, 0.6417, 0.1552, 0.6925, 0.1946, 0.6972, 0.2567, 0.648, 0.2588, 0.645, 0.1997, 0.645, 0.1997, 0.648, 0.2588, 0.6002, 0.2588, 0.5981, 0.201, 0.6417, 0.1552, 0.645, 0.1997, 0.5981, 0.201, 0.5962, 0.1583, 0.6991, 0.3811, 0.6996, 0.4436, 0.6512, 0.4427, 0.6506, 0.3812, 0.6996, 0.4436, 0.7001, 0.506, 0.6515, 0.5047, 0.6512, 0.4427, 0.6512, 0.4427, 0.6515, 0.5047, 0.6033, 0.5037, 0.6031, 0.4415, 0.6506, 0.3812, 0.6512, 0.4427, 0.6031, 0.4415, 0.6026, 0.3802, 0.7003, 0.6302, 0.7003, 0.6919, 0.6512, 0.6908, 0.6515, 0.6296, 0.7003, 0.6919, 0.7003, 0.7536, 0.6507, 0.7513, 0.6512, 0.6908, 0.6512, 0.6908, 0.6507, 0.7513, 0.6019, 0.7512, 0.6027, 0.6914, 0.6515, 0.6296, 0.6512, 0.6908, 0.6027, 0.6914, 0.6031, 0.6302, 0.6996, 0.8762, 0.6746, 0.9387, 0.6488, 0.9139, 0.6488, 0.8679, 0.6496, 1.001, 0.6232, 0.9338, 0.6488, 0.9139, 0.6746, 0.9387, 0.5968, 0.8664, 0.6488, 0.8679, 0.6488, 0.9139, 0.6232, 0.9338, 0.5962, 0.1583, 0.5981, 0.201, 0.5516, 0.1986, 0.5506, 0.1566, 0.5981, 0.201, 0.6002, 0.2588, 0.5528, 0.2559, 0.5516, 0.1986, 0.5516, 0.1986, 0.5528, 0.2559, 0.5033, 0.2524, 0.5029, 0.1954, 0.5506, 0.1566, 0.5516, 0.1986, 0.5029, 0.1954, 0.5026, 0.1538, 0.6026, 0.3802, 0.6031, 0.4415, 0.5551, 0.4397, 0.5546, 0.3776, 0.6031, 0.4415, 0.6033, 0.5037, 0.5553, 0.5031, 0.5551, 0.4397, 0.5551, 0.4397, 0.5553, 0.5031, 0.5048, 0.5028, 0.5046, 0.4381, 0.5546, 0.3776, 0.5551, 0.4397, 0.5046, 0.4381, 0.5043, 0.375, 0.6031, 0.6302, 0.6027, 0.6914, 0.5546, 0.6943, 0.5551, 0.6325, 0.6027, 0.6914, 0.6019, 0.7512, 0.554, 0.7539, 0.5546, 0.6943, 0.5546, 0.6943, 0.554, 0.7539, 0.504, 0.7573, 0.5043, 0.6975, 0.5551, 0.6325, 0.5546, 0.6943, 0.5043, 0.6975, 0.5046, 0.6349, 0.5968, 0.8664, 0.5733, 0.9335, 0.5516, 0.9129, 0.5525, 0.8672, 0.5497, 1.001, 0.529, 0.937, 0.5516, 0.9129, 0.5733, 0.9335, 0.5082, 0.8735, 0.5525, 0.8672, 0.5516, 0.9129, 0.529, 0.937, 0.6002, 0.2588, 0.6017, 0.3194, 0.5538, 0.3164, 0.5528, 0.2559, 0.6017, 0.3194, 0.6026, 0.3802, 0.5546, 0.3776, 0.5538, 0.3164, 0.5538, 0.3164, 0.5546, 0.3776, 0.5043, 0.375, 0.5038, 0.3131, 0.5528, 0.2559, 0.5538, 0.3164, 0.5038, 0.3131, 0.5033, 0.2524, 0.6033, 0.5037, 0.6033, 0.5671, 0.5553, 0.5681, 0.5553, 0.5031, 0.6033, 0.5671, 0.6031, 0.6302, 0.5551, 0.6325, 0.5553, 0.5681, 0.5553, 0.5681, 0.5551, 0.6325, 0.5046, 0.6349, 0.5048, 0.5692, 0.5553, 0.5031, 0.5553, 0.5681, 0.5048, 0.5692, 0.5048, 0.5028, 0.6019, 0.7512, 0.6005, 0.8099, 0.5532, 0.8119, 0.554, 0.7539, 0.6005, 0.8099, 0.5968, 0.8664, 0.5525, 0.8672, 0.5532, 0.8119, 0.5532, 0.8119, 0.5525, 0.8672, 0.5082, 0.8735, 0.5042, 0.8152, 0.554, 0.7539, 0.5532, 0.8119, 0.5042, 0.8152, 0.504, 0.7573, 0.5043, 0.375, 0.5046, 0.4381, 0.45, 0.4375, 0.45, 0.374, 0.5046, 0.4381, 0.5048, 0.5028, 0.45, 0.5027, 0.45, 0.4375, 0.45, 0.4375, 0.45, 0.5027, 0.3952, 0.5028, 0.3954, 0.4381, 0.45, 0.374, 0.45, 0.4375, 0.3954, 0.4381, 0.3957, 0.375, 0.5046, 0.6349, 0.5043, 0.6975, 0.451, 0.6989, 0.4501, 0.6361, 0.5043, 0.6975, 0.504, 0.7573, 0.4501, 0.7586, 0.451, 0.6989, 0.451, 0.6989, 0.4501, 0.7586, 0.394, 0.7564, 0.406, 0.699, 0.4501, 0.6361, 0.451, 0.6989, 0.406, 0.699, 0.3933, 0.6377, 0.5082, 0.8735, 0.4791, 0.937, 0.45, 0.9152, 0.45, 0.8707, 0.45, 1.0, 0.4209, 0.937, 0.45, 0.9152, 0.4791, 0.937, 0.3918, 0.8735, 0.45, 0.8707, 0.45, 0.9152, 0.4209, 0.937, 0.5033, 0.2524, 0.5038, 0.3131, 0.45, 0.3118, 0.45, 0.251, 0.5038, 0.3131, 0.5043, 0.375, 0.45, 0.374, 0.45, 0.3118, 0.45, 0.3118, 0.45, 0.374, 0.3957, 0.375, 0.3962, 0.3131, 0.45, 0.251, 0.45, 0.3118, 0.3962, 0.3131, 0.3967, 0.2524, 0.5048, 0.5028, 0.5048, 0.5692, 0.45, 0.5697, 0.45, 0.5027, 0.5048, 0.5692, 0.5046, 0.6349, 0.4501, 0.6361, 0.45, 0.5697, 0.45, 0.5697, 0.4501, 0.6361, 0.3933, 0.6377, 0.395, 0.5691, 0.45, 0.5027, 0.45, 0.5697, 0.395, 0.5691, 0.3952, 0.5028, 0.504, 0.7573, 0.5042, 0.8152, 0.45, 0.8161, 0.4501, 0.7586, 0.5042, 0.8152, 0.5082, 0.8735, 0.45, 0.8707, 0.45, 0.8161, 0.45, 0.8161, 0.45, 0.8707, 0.3918, 0.8735, 0.3956, 0.8155, 0.4501, 0.7586, 0.45, 0.8161, 0.3956, 0.8155, 0.394, 0.7564, 0.5026, 0.1538, 0.5029, 0.1954, 0.45, 0.1942, 0.45, 0.1527, 0.5029, 0.1954, 0.5033, 0.2524, 0.45, 0.251, 0.45, 0.1942, 0.45, 0.1942, 0.45, 0.251, 0.3967, 0.2524, 0.397, 0.1954, 0.45, 0.1527, 0.45, 0.1942, 0.397, 0.1954, 0.3972, 0.1538, 0.3967, 0.2524, 0.3962, 0.3131, 0.3461, 0.3164, 0.347, 0.2559, 0.3962, 0.3131, 0.3957, 0.375, 0.3457, 0.3777, 0.3461, 0.3164, 0.3457, 0.3777, 0.3463, 0.4396, 0.3113, 0.4412, 0.2989, 0.3781, 0.347, 0.2559, 0.3461, 0.3164, 0.2982, 0.319, 0.2993, 0.2588, 0.3952, 0.5028, 0.395, 0.5691, 0.3447, 0.5668, 0.3451, 0.503, 0.395, 0.5691, 0.3933, 0.6377, 0.3446, 0.6197, 0.3447, 0.5668, 0.3447, 0.5668, 0.3446, 0.6197, 0.298, 0.6319, 0.2968, 0.5673, 0.2961, 0.5025, 0.2489, 0.5203, 0.2502, 0.5037, 0.2826, 0.4848, 0.394, 0.7564, 0.3956, 0.8155, 0.3468, 0.8132, 0.346, 0.7668, 0.3956, 0.8155, 0.3918, 0.8735, 0.3475, 0.8672, 0.3468, 0.8132, 0.3468, 0.8132, 0.3475, 0.8672, 0.3032, 0.8664, 0.2996, 0.81, 0.346, 0.7668, 0.3468, 0.8132, 0.2996, 0.81, 0.2993, 0.749, 0.3972, 0.1538, 0.397, 0.1954, 0.348, 0.1986, 0.3487, 0.1566, 0.397, 0.1954, 0.3967, 0.2524, 0.347, 0.2559, 0.348, 0.1986, 0.348, 0.1986, 0.347, 0.2559, 0.2993, 0.2588, 0.3007, 0.201, 0.3487, 0.1566, 0.348, 0.1986, 0.3007, 0.201, 0.3018, 0.1583, 0.3957, 0.375, 0.3954, 0.4381, 0.3463, 0.4396, 0.3457, 0.3777, 0.3954, 0.4381, 0.3952, 0.5028, 0.3451, 0.503, 0.3463, 0.4396, 0.3451, 0.503, 0.3447, 0.5668, 0.2968, 0.5673, 0.2977, 0.5061, 0.2498, 0.3656, 0.2968, 0.3814, 0.2831, 0.3994, 0.2509, 0.3817, 0.3218, 0.6921, 0.3253, 0.6695, 0.3253, 0.6695, 0.3218, 0.6921, 0.3253, 0.6695, 0.3447, 0.6671, 0.3447, 0.6671, 0.3253, 0.6695, 0.3645, 0.72, 0.3452, 0.7221, 0.3452, 0.7221, 0.3645, 0.72, 0.3681, 0.6971, 0.3645, 0.72, 0.3645, 0.72, 0.3681, 0.6971, 0.3918, 0.8735, 0.371, 0.937, 0.3484, 0.9129, 0.3475, 0.8672, 0.3503, 1.001, 0.3267, 0.9335, 0.3484, 0.9129, 0.371, 0.937, 0.3032, 0.8664, 0.3475, 0.8672, 0.3484, 0.9129, 0.3267, 0.9335, 0.3463, 0.4396, 0.3451, 0.503, 0.2979, 0.5062, 0.3113, 0.4412, 0.2968, 0.5673, 0.298, 0.6319, 0.2484, 0.6297, 0.2485, 0.569, 0.2485, 0.569, 0.2484, 0.6297, 0.1997, 0.6302, 0.1998, 0.5681, 0.2489, 0.5203, 0.2016, 0.5059, 0.2296, 0.5053, 0.2502, 0.5037, 0.2993, 0.749, 0.2996, 0.81, 0.2503, 0.811, 0.2492, 0.7511, 0.2996, 0.81, 0.3032, 0.8664, 0.2512, 0.8679, 0.2503, 0.811, 0.2503, 0.811, 0.2512, 0.8679, 0.2004, 0.8762, 0.2, 0.8149, 0.2492, 0.7511, 0.2503, 0.811, 0.2, 0.8149, 0.1997, 0.7536, 0.3018, 0.1583, 0.3007, 0.201, 0.2522, 0.1997, 0.2538, 0.1552, 0.3007, 0.201, 0.2993, 0.2588, 0.2511, 0.2588, 0.2522, 0.1997, 0.2522, 0.1997, 0.2511, 0.2588, 0.2023, 0.2567, 0.2028, 0.1946, 0.2538, 0.1552, 0.2522, 0.1997, 0.2028, 0.1946, 0.2032, 0.1326, 0.309, 0.4413, 0.2961, 0.5025, 0.2826, 0.4848, 0.2953, 0.4418, 0.2501, 0.3183, 0.2498, 0.3617, 0.2009, 0.3771, 0.2016, 0.3189, 0.2502, 0.5037, 0.2296, 0.5053, 0.2323, 0.5047, 0.2505, 0.5015, 0.2826, 0.4848, 0.2502, 0.5037, 0.2505, 0.5015, 0.2809, 0.4827, 0.298, 0.6319, 0.2867, 0.6902, 0.2477, 0.6907, 0.2484, 0.6297, 0.2867, 0.6902, 0.2993, 0.749, 0.2492, 0.7511, 0.2477, 0.6907, 0.2477, 0.6907, 0.2492, 0.7511, 0.1997, 0.7536, 0.1997, 0.6919, 0.2484, 0.6297, 0.2477, 0.6907, 0.1997, 0.6919, 0.1997, 0.6302, 0.3032, 0.8664, 0.2768, 0.9338, 0.2512, 0.9139, 0.2512, 0.8679, 0.2504, 1.001, 0.2254, 0.9387, 0.2512, 0.9139, 0.2768, 0.9338, 0.2004, 0.8762, 0.2512, 0.8679, 0.2512, 0.9139, 0.2254, 0.9387, 0.2993, 0.2588, 0.2982, 0.319, 0.2501, 0.3183, 0.2511, 0.2588, 0.2488, 0.5242, 0.2485, 0.569, 0.1998, 0.5681, 0.1999, 0.5099, 0.2026, 0.3811, 0.2498, 0.3656, 0.2509, 0.3817, 0.2304, 0.3808, 0.2511, 0.2588, 0.2501, 0.3183, 0.2016, 0.3189, 0.2023, 0.2567, 0.6878, 0.1326, 0.6417, 0.1552, 0.638, 0.1388, 0.6593, 0.1356, 0.6417, 0.1552, 0.5962, 0.1583, 0.5954, 0.1407, 0.638, 0.1388, 0.638, 0.1388, 0.5954, 0.1407, 0.5953, 0.1382, 0.6373, 0.1368, 0.6593, 0.1356, 0.638, 0.1388, 0.6373, 0.1368, 0.6566, 0.1354, 0.3018, 0.1583, 0.2538, 0.1552, 0.257, 0.1388, 0.3023, 0.1407, 0.2538, 0.1552, 0.2032, 0.1326, 0.2341, 0.1356, 0.257, 0.1388, 0.257, 0.1388, 0.2341, 0.1356, 0.2369, 0.1354, 0.2578, 0.1368, 0.3023, 0.1407, 0.257, 0.1388, 0.2578, 0.1368, 0.3023, 0.1382, 0.3972, 0.1538, 0.3487, 0.1566, 0.349, 0.1393, 0.3973, 0.1368, 0.3487, 0.1566, 0.3018, 0.1583, 0.3023, 0.1407, 0.349, 0.1393, 0.349, 0.1393, 0.3023, 0.1407, 0.3023, 0.1382, 0.3491, 0.1368, 0.3973, 0.1368, 0.349, 0.1393, 0.3491, 0.1368, 0.3973, 0.1343, 0.5962, 0.1583, 0.5506, 0.1566, 0.5502, 0.1393, 0.5954, 0.1407, 0.5506, 0.1566, 0.5026, 0.1538, 0.5025, 0.1368, 0.5502, 0.1393, 0.5502, 0.1393, 0.5025, 0.1368, 0.5025, 0.1343, 0.5501, 0.1368, 0.5954, 0.1407, 0.5502, 0.1393, 0.5501, 0.1368, 0.5953, 0.1382, 0.5026, 0.1538, 0.45, 0.1527, 0.45, 0.1358, 0.5025, 0.1368, 0.45, 0.1527, 0.3972, 0.1538, 0.3973, 0.1368, 0.45, 0.1358, 0.45, 0.1358, 0.3973, 0.1368, 0.3973, 0.1343, 0.45, 0.1333, 0.5025, 0.1368, 0.45, 0.1358, 0.45, 0.1333, 0.5025, 0.1343, 0.5953, 0.1382, 0.5501, 0.1368, 0.5501, 0.1368, 0.5953, 0.1382, 0.5501, 0.1368, 0.5025, 0.1343, 0.5025, 0.1343, 0.5501, 0.1368, 0.5501, 0.1368, 0.5025, 0.1343, 0.5025, 0.1343, 0.5501, 0.1368, 0.5953, 0.1382, 0.5501, 0.1368, 0.5501, 0.1368, 0.5953, 0.1382, 0.3023, 0.1382, 0.2578, 0.1368, 0.2578, 0.1368, 0.3023, 0.1382, 0.2578, 0.1368, 0.2369, 0.1354, 0.2369, 0.1354, 0.2578, 0.1368, 0.2578, 0.1368, 0.2369, 0.1354, 0.2369, 0.1354, 0.2578, 0.1368, 0.3023, 0.1382, 0.2578, 0.1368, 0.2578, 0.1368, 0.3023, 0.1382, 0.5025, 0.1343, 0.45, 0.1333, 0.45, 0.1333, 0.5025, 0.1343, 0.45, 0.1333, 0.3973, 0.1343, 0.3973, 0.1343, 0.45, 0.1333, 0.45, 0.1333, 0.3973, 0.1343, 0.3973, 0.1343, 0.45, 0.1333, 0.5025, 0.1343, 0.45, 0.1333, 0.45, 0.1333, 0.5025, 0.1343, 0.6566, 0.1354, 0.6373, 0.1368, 0.6373, 0.1368, 0.6566, 0.1354, 0.6373, 0.1368, 0.5953, 0.1382, 0.5953, 0.1382, 0.6373, 0.1368, 0.6373, 0.1368, 0.5953, 0.1382, 0.5953, 0.1382, 0.6373, 0.1368, 0.6566, 0.1354, 0.6373, 0.1368, 0.6373, 0.1368, 0.6566, 0.1354, 0.3973, 0.1343, 0.3491, 0.1368, 0.3491, 0.1368, 0.3973, 0.1343, 0.3491, 0.1368, 0.3023, 0.1382, 0.3023, 0.1382, 0.3491, 0.1368, 0.3491, 0.1368, 0.3023, 0.1382, 0.3023, 0.1382, 0.3491, 0.1368, 0.3973, 0.1343, 0.3491, 0.1368, 0.3491, 0.1368, 0.3973, 0.1343, 0.3023, 0.1382, 0.2578, 0.1368, 0.2578, 0.1368, 0.3024, 0.1383, 0.2578, 0.1368, 0.2369, 0.1354, 0.2369, 0.1354, 0.2578, 0.1368, 0.2578, 0.1368, 0.2369, 0.1354, 0.2369, 0.1354, 0.2575, 0.1369, 0.3024, 0.1383, 0.2578, 0.1368, 0.2575, 0.1369, 0.3029, 0.139, 0.5025, 0.1343, 0.45, 0.1333, 0.45, 0.1333, 0.5026, 0.1343, 0.45, 0.1333, 0.3973, 0.1343, 0.3973, 0.1343, 0.45, 0.1333, 0.45, 0.1333, 0.3973, 0.1343, 0.3973, 0.1343, 0.4498, 0.1333, 0.5026, 0.1343, 0.45, 0.1333, 0.4498, 0.1333, 0.5037, 0.134, 0.6566, 0.1354, 0.6373, 0.1368, 0.6373, 0.1368, 0.6566, 0.1354, 0.6373, 0.1368, 0.5953, 0.1382, 0.5953, 0.1382, 0.6373, 0.1368, 0.6373, 0.1368, 0.5953, 0.1382, 0.5953, 0.1382, 0.6373, 0.1368, 0.6566, 0.1354, 0.6373, 0.1368, 0.6373, 0.1368, 0.6566, 0.1354, 0.3973, 0.1343, 0.3491, 0.1368, 0.3491, 0.1368, 0.3973, 0.1343, 0.3491, 0.1368, 0.3023, 0.1382, 0.3024, 0.1383, 0.3491, 0.1368, 0.3491, 0.1368, 0.3024, 0.1383, 0.3029, 0.139, 0.3495, 0.1369, 0.3973, 0.1343, 0.3491, 0.1368, 0.3495, 0.1369, 0.3973, 0.1343, 0.5953, 0.1382, 0.5501, 0.1368, 0.5502, 0.1368, 0.5953, 0.1382, 0.5501, 0.1368, 0.5025, 0.1343, 0.5026, 0.1343, 0.5502, 0.1368, 0.5502, 0.1368, 0.5026, 0.1343, 0.5037, 0.134, 0.5506, 0.1368, 0.5953, 0.1382, 0.5502, 0.1368, 0.5506, 0.1368, 0.5953, 0.1382, 0.4879, 0.133, 0.488, 0.1325, 0.5061, 0.1331, 0.5045, 0.133, 0.488, 0.1325, 0.4895, 0.1289, 0.5182, 0.1338, 0.5061, 0.1331, 0.5061, 0.1331, 0.5182, 0.1338, 0.5214, 0.1343, 0.5086, 0.1332, 0.5045, 0.133, 0.5061, 0.1331, 0.5086, 0.1332, 0.5068, 0.133, 0.3962, 0.134, 0.3507, 0.1369, 0.3507, 0.137, 0.3963, 0.134, 0.3507, 0.1369, 0.3192, 0.1396, 0.318, 0.1397, 0.3507, 0.137, 0.3507, 0.137, 0.318, 0.1397, 0.3044, 0.1409, 0.3488, 0.137, 0.3963, 0.134, 0.3507, 0.137, 0.3488, 0.137, 0.3932, 0.133, 0.5068, 0.133, 0.5045, 0.133, 0.5045, 0.133, 0.5068, 0.133, 0.5045, 0.133, 0.4879, 0.133, 0.4879, 0.133, 0.5045, 0.133, 0.5045, 0.133, 0.4879, 0.133, 0.4879, 0.133, 0.5045, 0.133, 0.5068, 0.133, 0.5045, 0.133, 0.5045, 0.133, 0.5068, 0.133, 0.3029, 0.139, 0.2575, 0.1369, 0.2553, 0.1369, 0.2877, 0.1394, 0.2575, 0.1369, 0.2369, 0.1354, 0.2341, 0.1352, 0.2553, 0.1369, 0.2553, 0.1369, 0.2341, 0.1352, 0.2032, 0.1326, 0.2513, 0.1366, 0.2877, 0.1394, 0.2553, 0.1369, 0.2513, 0.1366, 0.2791, 0.1389, 0.4879, 0.133, 0.4483, 0.1331, 0.4461, 0.1322, 0.488, 0.1325, 0.4483, 0.1331, 0.3962, 0.134, 0.3963, 0.134, 0.4461, 0.1322, 0.4461, 0.1322, 0.3963, 0.134, 0.3932, 0.133, 0.4275, 0.124, 0.488, 0.1325, 0.4461, 0.1322, 0.4275, 0.124, 0.4895, 0.1289, 0.5037, 0.134, 0.4498, 0.1333, 0.4485, 0.1332, 0.4895, 0.1331, 0.4498, 0.1333, 0.3973, 0.1343, 0.3972, 0.1343, 0.4485, 0.1332, 0.4485, 0.1332, 0.3972, 0.1343, 0.3962, 0.134, 0.4483, 0.1331, 0.4895, 0.1331, 0.4485, 0.1332, 0.4483, 0.1331, 0.4879, 0.133, 0.3962, 0.134, 0.4483, 0.1331, 0.45, 0.133, 0.4121, 0.1331, 0.4483, 0.1331, 0.4879, 0.133, 0.4879, 0.133, 0.45, 0.133, 0.45, 0.133, 0.4879, 0.133, 0.4879, 0.133, 0.4512, 0.133, 0.4121, 0.1331, 0.45, 0.133, 0.4512, 0.133, 0.4216, 0.133, 0.3192, 0.1396, 0.3192, 0.1396, 0.3042, 0.1406, 0.3042, 0.1406, 0.3192, 0.1396, 0.3192, 0.1396, 0.3042, 0.1406, 0.3042, 0.1406, 0.3042, 0.1406, 0.3042, 0.1406, 0.2876, 0.1396, 0.2876, 0.1396, 0.3042, 0.1406, 0.3042, 0.1406, 0.2876, 0.1396, 0.2876, 0.1396, 0.3044, 0.1409, 0.318, 0.1397, 0.3042, 0.1407, 0.3044, 0.1409, 0.318, 0.1397, 0.3192, 0.1396, 0.3042, 0.1406, 0.3042, 0.1407, 0.3042, 0.1407, 0.3042, 0.1406, 0.2876, 0.1396, 0.289, 0.1397, 0.3044, 0.1409, 0.3042, 0.1407, 0.289, 0.1397, 0.3044, 0.1409, 0.5037, 0.134, 0.4895, 0.1331, 0.5063, 0.1332, 0.5196, 0.1343, 0.4895, 0.1331, 0.4879, 0.133, 0.5045, 0.133, 0.5063, 0.1332, 0.5063, 0.1332, 0.5045, 0.133, 0.5068, 0.133, 0.5086, 0.1332, 0.5196, 0.1343, 0.5063, 0.1332, 0.5086, 0.1332, 0.5214, 0.1343, 0.5674, 0.1316, 0.6094, 0.1298, 0.6344, 0.136, 0.5918, 0.1374, 0.6094, 0.1298, 0.6878, 0.1326, 0.6585, 0.135, 0.6344, 0.136, 0.6344, 0.136, 0.6585, 0.135, 0.6566, 0.1354, 0.6373, 0.1368, 0.5918, 0.1374, 0.6344, 0.136, 0.6373, 0.1368, 0.5953, 0.1382, 0.3973, 0.1343, 0.3495, 0.1369, 0.3508, 0.137, 0.3972, 0.1343, 0.3495, 0.1369, 0.3029, 0.139, 0.3175, 0.1396, 0.3508, 0.137, 0.3508, 0.137, 0.3175, 0.1396, 0.3192, 0.1396, 0.3507, 0.1369, 0.3972, 0.1343, 0.3508, 0.137, 0.3507, 0.1369, 0.3962, 0.134, 0.3962, 0.134, 0.3507, 0.1369, 0.3495, 0.137, 0.3821, 0.1342, 0.3507, 0.1369, 0.3192, 0.1396, 0.3192, 0.1396, 0.3495, 0.137, 0.3495, 0.137, 0.3192, 0.1396, 0.3192, 0.1396, 0.3507, 0.1369, 0.3821, 0.1342, 0.3495, 0.137, 0.3507, 0.1369, 0.3962, 0.134, 0.4895, 0.1289, 0.5321, 0.1316, 0.5499, 0.1362, 0.5182, 0.1338, 0.5321, 0.1316, 0.5674, 0.1316, 0.5918, 0.1374, 0.5499, 0.1362, 0.5499, 0.1362, 0.5918, 0.1374, 0.5953, 0.1382, 0.5525, 0.1368, 0.5182, 0.1338, 0.5499, 0.1362, 0.5525, 0.1368, 0.5214, 0.1343, 0.6566, 0.1354, 0.6373, 0.1368, 0.6373, 0.1368, 0.6566, 0.1354, 0.6373, 0.1368, 0.5953, 0.1382, 0.5953, 0.1382, 0.6373, 0.1368, 0.6373, 0.1368, 0.5953, 0.1382, 0.5953, 0.1382, 0.6373, 0.1368, 0.6566, 0.1354, 0.6373, 0.1368, 0.6373, 0.1368, 0.6566, 0.1354, 0.2876, 0.1396, 0.2559, 0.1369, 0.2556, 0.1369, 0.289, 0.1397, 0.2559, 0.1369, 0.2369, 0.1354, 0.2341, 0.1352, 0.2556, 0.1369, 0.2556, 0.1369, 0.2341, 0.1352, 0.2032, 0.1326, 0.2538, 0.1368, 0.289, 0.1397, 0.2556, 0.1369, 0.2538, 0.1368, 0.3044, 0.1409, 0.2791, 0.1389, 0.2513, 0.1366, 0.2514, 0.1366, 0.2861, 0.1394, 0.2513, 0.1366, 0.2032, 0.1326, 0.2032, 0.1326, 0.2514, 0.1366, 0.2514, 0.1366, 0.2032, 0.1326, 0.2032, 0.1326, 0.2524, 0.1367, 0.2861, 0.1394, 0.2514, 0.1366, 0.2524, 0.1367, 0.2876, 0.1396, 0.2876, 0.1396, 0.2524, 0.1367, 0.2552, 0.1369, 0.2876, 0.1396, 0.2524, 0.1367, 0.2032, 0.1326, 0.2341, 0.1352, 0.2552, 0.1369, 0.2552, 0.1369, 0.2341, 0.1352, 0.2369, 0.1354, 0.2559, 0.1369, 0.2876, 0.1396, 0.2552, 0.1369, 0.2559, 0.1369, 0.2876, 0.1396, 0.0, 0.0, 0.03108, 0.006723, 0.003035, 0.0006476, 0.0007588, 0.0001619, 0.03108, 0.006723, 0.0, 0.0, 0.0, 0.0, 0.003035, 0.0006476, 0.003035, 0.0006476, 0.0, 0.0, 0.0, 0.0, 0.0, 0.0, 0.0007588, 0.0001619, 0.003035, 0.0006476, 0.0, 0.0, 0.0, 0.0, 0.3192, 0.1396, 0.3175, 0.1396, 0.3022, 0.1405, 0.3042, 0.1406, 0.3175, 0.1396, 0.3029, 0.139, 0.2877, 0.1394, 0.3022, 0.1405, 0.3022, 0.1405, 0.2877, 0.1394, 0.2791, 0.1389, 0.2861, 0.1394, 0.3042, 0.1406, 0.3022, 0.1405, 0.2861, 0.1394, 0.2876, 0.1396, 0.4249, 0.09999, 0.4346, 0.0927, 0.5348, 0.1138, 0.5077, 0.1179, 0.4346, 0.0927, 0.4637, 0.0894, 0.5758, 0.111, 0.5348, 0.1138, 0.5348, 0.1138, 0.5758, 0.111, 0.6878, 0.1326, 0.6094, 0.1298, 0.5077, 0.1179, 0.5348, 0.1138, 0.6094, 0.1298, 0.5674, 0.1316, 0.0, 0.0, 0.03108, 0.006723, 0.1159, 0.02519, 0.1367, 0.03596, 0.03108, 0.006723, 0.0, 0.0, 0.1172, 0.0226, 0.1159, 0.02519, 0.1159, 0.02519, 0.1172, 0.0226, 0.2345, 0.0452, 0.2222, 0.04793, 0.1367, 0.03596, 0.1159, 0.02519, 0.2222, 0.04793, 0.2368, 0.05957, 0.2368, 0.05957, 0.2222, 0.04793, 0.3292, 0.07054, 0.3334, 0.08075, 0.2222, 0.04793, 0.2345, 0.0452, 0.3491, 0.0673, 0.3292, 0.07054, 0.3292, 0.07054, 0.3491, 0.0673, 0.4637, 0.0894, 0.4346, 0.0927, 0.3334, 0.08075, 0.3292, 0.07054, 0.4346, 0.0927, 0.4249, 0.09999, 0.4895, 0.1289, 0.4275, 0.124, 0.3759, 0.1019, 0.4473, 0.1135, 0.4275, 0.124, 0.3932, 0.133, 0.293, 0.0858, 0.3759, 0.1019, 0.3759, 0.1019, 0.293, 0.0858, 0.2368, 0.05957, 0.3334, 0.08075, 0.4473, 0.1135, 0.3759, 0.1019, 0.3334, 0.08075, 0.4249, 0.09999, 0.0, 0.0, 0.1367, 0.03596, 0.2032, 0.06144, 0.1966, 0.0665, 0.2368, 0.05957, 0.293, 0.0858, 0.2032, 0.06144, 0.1367, 0.03596, 0.3932, 0.133, 0.1966, 0.0665, 0.2032, 0.06144, 0.293, 0.0858, 0.5674, 0.1316, 0.5321, 0.1316, 0.4984, 0.1221, 0.5077, 0.1179, 0.4895, 0.1289, 0.4473, 0.1135, 0.4984, 0.1221, 0.5321, 0.1316, 0.4249, 0.09999, 0.5077, 0.1179, 0.4984, 0.1221, 0.4473, 0.1135, 0.5953, 0.1382, 0.6373, 0.1368, 0.6373, 0.1368, 0.5953, 0.1382, 0.6373, 0.1368, 0.6566, 0.1354, 0.6566, 0.1354, 0.6373, 0.1368, 0.6373, 0.1368, 0.6566, 0.1354, 0.6566, 0.1354, 0.6373, 0.1368, 0.5953, 0.1382, 0.6373, 0.1368, 0.6373, 0.1368, 0.5953, 0.1382, 0.5068, 0.133, 0.5086, 0.1332, 0.5086, 0.1332, 0.5068, 0.133, 0.5086, 0.1332, 0.5214, 0.1343, 0.5214, 0.1343, 0.5086, 0.1332, 0.5086, 0.1332, 0.5214, 0.1343, 0.5214, 0.1343, 0.5086, 0.1332, 0.5068, 0.133, 0.5086, 0.1332, 0.5086, 0.1332, 0.5068, 0.133, 0.5214, 0.1343, 0.5525, 0.1368, 0.5525, 0.1368, 0.5214, 0.1343, 0.5525, 0.1368, 0.5953, 0.1382, 0.5953, 0.1382, 0.5525, 0.1368, 0.5525, 0.1368, 0.5953, 0.1382, 0.5953, 0.1382, 0.5525, 0.1368, 0.5214, 0.1343, 0.5525, 0.1368, 0.5525, 0.1368, 0.5214, 0.1343, 0.4879, 0.133, 0.5045, 0.133, 0.5045, 0.133, 0.4879, 0.133, 0.5045, 0.133, 0.5068, 0.133, 0.5068, 0.133, 0.5045, 0.133, 0.5045, 0.133, 0.5068, 0.133, 0.5068, 0.133, 0.5045, 0.133, 0.4879, 0.133, 0.5045, 0.133, 0.5045, 0.133, 0.4879, 0.133, 0.6566, 0.1354, 0.6373, 0.1368, 0.6373, 0.1368, 0.6566, 0.1354, 0.6373, 0.1368, 0.5953, 0.1382, 0.5953, 0.1382, 0.6373, 0.1368, 0.6373, 0.1368, 0.5953, 0.1382, 0.5953, 0.1382, 0.6373, 0.1368, 0.6566, 0.1354, 0.6373, 0.1368, 0.6373, 0.1368, 0.6566, 0.1354, 0.5214, 0.1343, 0.5086, 0.1332, 0.5086, 0.1332, 0.5214, 0.1343, 0.5086, 0.1332, 0.5068, 0.133, 0.5068, 0.133, 0.5086, 0.1332, 0.5086, 0.1332, 0.5068, 0.133, 0.5068, 0.133, 0.5086, 0.1332, 0.5214, 0.1343, 0.5086, 0.1332, 0.5086, 0.1332, 0.5214, 0.1343, 0.5953, 0.1382, 0.5506, 0.1368, 0.5521, 0.1368, 0.5953, 0.1382, 0.5506, 0.1368, 0.5037, 0.134, 0.5196, 0.1343, 0.5521, 0.1368, 0.5521, 0.1368, 0.5196, 0.1343, 0.5214, 0.1343, 0.5525, 0.1368, 0.5953, 0.1382, 0.5521, 0.1368, 0.5525, 0.1368, 0.5953, 0.1382, 0.5953, 0.1382, 0.5525, 0.1368, 0.5525, 0.1368, 0.5953, 0.1382, 0.5525, 0.1368, 0.5214, 0.1343, 0.5214, 0.1343, 0.5525, 0.1368, 0.5525, 0.1368, 0.5214, 0.1343, 0.5214, 0.1343, 0.5525, 0.1368, 0.5953, 0.1382, 0.5525, 0.1368, 0.5525, 0.1368, 0.5953, 0.1382, 0.5068, 0.133, 0.5068, 0.133, 0.5068, 0.133, 0.5068, 0.133, 0.5068, 0.133, 0.5068, 0.133, 0.5068, 0.133, 0.5068, 0.133, 0.5068, 0.133, 0.5068, 0.133, 0.5068, 0.133, 0.5068, 0.133, 0.5068, 0.133, 0.5068, 0.133, 0.5068, 0.133, 0.5068, 0.133, 0.6566, 0.1354, 0.6373, 0.1368, 0.6373, 0.1368, 0.6566, 0.1354, 0.6373, 0.1368, 0.5953, 0.1382, 0.5953, 0.1382, 0.6373, 0.1368, 0.6373, 0.1368, 0.5953, 0.1382, 0.5953, 0.1382, 0.6373, 0.1368, 0.6566, 0.1354, 0.6373, 0.1368, 0.6373, 0.1368, 0.6566, 0.1354, 0.5214, 0.1343, 0.5086, 0.1332, 0.5086, 0.1332, 0.5214, 0.1343, 0.5086, 0.1332, 0.5068, 0.133, 0.5068, 0.133, 0.5086, 0.1332, 0.5086, 0.1332, 0.5068, 0.133, 0.5068, 0.133, 0.5086, 0.1332, 0.5214, 0.1343, 0.5086, 0.1332, 0.5086, 0.1332, 0.5214, 0.1343, 0.5953, 0.1382, 0.6373, 0.1368, 0.6373, 0.1368, 0.5953, 0.1382, 0.6373, 0.1368, 0.6566, 0.1354, 0.6566, 0.1354, 0.6373, 0.1368, 0.6373, 0.1368, 0.6566, 0.1354, 0.6566, 0.1354, 0.6373, 0.1368, 0.5953, 0.1382, 0.6373, 0.1368, 0.6373, 0.1368, 0.5953, 0.1382, 0.5068, 0.133, 0.5086, 0.1332, 0.5086, 0.1332, 0.5068, 0.133, 0.5086, 0.1332, 0.5214, 0.1343, 0.5214, 0.1343, 0.5086, 0.1332, 0.5086, 0.1332, 0.5214, 0.1343, 0.5214, 0.1343, 0.5086, 0.1332, 0.5068, 0.133, 0.5086, 0.1332, 0.5086, 0.1332, 0.5068, 0.133, 0.5953, 0.1382, 0.5525, 0.1368, 0.5525, 0.1368, 0.5953, 0.1382, 0.5525, 0.1368, 0.5214, 0.1343, 0.5214, 0.1343, 0.5525, 0.1368, 0.5525, 0.1368, 0.5214, 0.1343, 0.5214, 0.1343, 0.5525, 0.1368, 0.5953, 0.1382, 0.5525, 0.1368, 0.5525, 0.1368, 0.5953, 0.1382, 0.5953, 0.1382, 0.6373, 0.1368, 0.6373, 0.1368, 0.5953, 0.1382, 0.6373, 0.1368, 0.6566, 0.1354, 0.6566, 0.1354, 0.6373, 0.1368, 0.6373, 0.1368, 0.6566, 0.1354, 0.6566, 0.1354, 0.6373, 0.1368, 0.5953, 0.1382, 0.6373, 0.1368, 0.6373, 0.1368, 0.5953, 0.1382, 0.5068, 0.133, 0.5086, 0.1332, 0.5086, 0.1332, 0.5068, 0.133, 0.5086, 0.1332, 0.5214, 0.1343, 0.5214, 0.1343, 0.5086, 0.1332, 0.5086, 0.1332, 0.5214, 0.1343, 0.5214, 0.1343, 0.5086, 0.1332, 0.5068, 0.133, 0.5086, 0.1332, 0.5086, 0.1332, 0.5068, 0.133, 0.6566, 0.1354, 0.6373, 0.1368, 0.6373, 0.1368, 0.6566, 0.1354, 0.6373, 0.1368, 0.5953, 0.1382, 0.5953, 0.1382, 0.6373, 0.1368, 0.6373, 0.1368, 0.5953, 0.1382, 0.5953, 0.1382, 0.6373, 0.1368, 0.6566, 0.1354, 0.6373, 0.1368, 0.6373, 0.1368, 0.6566, 0.1354, 0.5214, 0.1343, 0.5525, 0.1368, 0.5525, 0.1368, 0.5214, 0.1343, 0.5525, 0.1368, 0.5953, 0.1382, 0.5953, 0.1382, 0.5525, 0.1368, 0.5525, 0.1368, 0.5953, 0.1382, 0.5953, 0.1382, 0.5525, 0.1368, 0.5214, 0.1343, 0.5525, 0.1368, 0.5525, 0.1368, 0.5214, 0.1343, 0.5068, 0.133, 0.5068, 0.133, 0.5068, 0.133, 0.5068, 0.133, 0.5068, 0.133, 0.5068, 0.133, 0.5068, 0.133, 0.5068, 0.133, 0.5068, 0.133, 0.5068, 0.133, 0.5068, 0.133, 0.5068, 0.133, 0.5068, 0.133, 0.5068, 0.133, 0.5068, 0.133, 0.5068, 0.133, 0.5214, 0.1343, 0.5086, 0.1332, 0.5086, 0.1332, 0.5214, 0.1343, 0.5086, 0.1332, 0.5068, 0.133, 0.5068, 0.133, 0.5086, 0.1332, 0.5086, 0.1332, 0.5068, 0.133, 0.5068, 0.133, 0.5086, 0.1332, 0.5214, 0.1343, 0.5086, 0.1332, 0.5086, 0.1332, 0.5214, 0.1343, 0.5214, 0.1343, 0.5525, 0.1368, 0.5525, 0.1368, 0.5214, 0.1343, 0.5525, 0.1368, 0.5953, 0.1382, 0.5953, 0.1382, 0.5525, 0.1368, 0.5525, 0.1368, 0.5953, 0.1382, 0.5953, 0.1382, 0.5525, 0.1368, 0.5214, 0.1343, 0.5525, 0.1368, 0.5525, 0.1368, 0.5214, 0.1343, 0.5068, 0.133, 0.5086, 0.1332, 0.5086, 0.1332, 0.5068, 0.133, 0.5086, 0.1332, 0.5214, 0.1343, 0.5214, 0.1343, 0.5086, 0.1332, 0.5086, 0.1332, 0.5214, 0.1343, 0.5214, 0.1343, 0.5086, 0.1332, 0.5068, 0.133, 0.5086, 0.1332, 0.5086, 0.1332, 0.5068, 0.133, 0.5214, 0.1343, 0.5525, 0.1368, 0.5525, 0.1368, 0.5214, 0.1343, 0.5525, 0.1368, 0.5953, 0.1382, 0.5953, 0.1382, 0.5525, 0.1368, 0.5525, 0.1368, 0.5953, 0.1382, 0.5953, 0.1382, 0.5525, 0.1368, 0.5214, 0.1343, 0.5525, 0.1368, 0.5525, 0.1368, 0.5214, 0.1343, 0.5068, 0.133, 0.5068, 0.133, 0.5068, 0.133, 0.5068, 0.133, 0.5068, 0.133, 0.5068, 0.133, 0.5068, 0.133, 0.5068, 0.133, 0.5068, 0.133, 0.5068, 0.133, 0.5068, 0.133, 0.5068, 0.133, 0.5068, 0.133, 0.5068, 0.133, 0.5068, 0.133, 0.5068, 0.133, 0.6566, 0.1354, 0.6373, 0.1368, 0.6373, 0.1368, 0.6566, 0.1354, 0.6373, 0.1368, 0.5953, 0.1382, 0.5953, 0.1382, 0.6373, 0.1368, 0.6373, 0.1368, 0.5953, 0.1382, 0.5953, 0.1382, 0.6373, 0.1368, 0.6566, 0.1354, 0.6373, 0.1368, 0.6373, 0.1368, 0.6566, 0.1354, 0.5214, 0.1343, 0.5086, 0.1332, 0.5086, 0.1332, 0.5214, 0.1343, 0.5086, 0.1332, 0.5068, 0.133, 0.5068, 0.133, 0.5086, 0.1332, 0.5086, 0.1332, 0.5068, 0.133, 0.5068, 0.133, 0.5086, 0.1332, 0.5214, 0.1343, 0.5086, 0.1332, 0.5086, 0.1332, 0.5214, 0.1343, 0.5953, 0.1382, 0.5525, 0.1368, 0.5525, 0.1368, 0.5953, 0.1382, 0.5525, 0.1368, 0.5214, 0.1343, 0.5214, 0.1343, 0.5525, 0.1368, 0.5525, 0.1368, 0.5214, 0.1343, 0.5214, 0.1343, 0.5525, 0.1368, 0.5953, 0.1382, 0.5525, 0.1368, 0.5525, 0.1368, 0.5953, 0.1382, 0.5953, 0.1382, 0.5525, 0.1368, 0.5525, 0.1368, 0.5953, 0.1382, 0.5525, 0.1368, 0.5214, 0.1343, 0.5214, 0.1343, 0.5525, 0.1368, 0.5525, 0.1368, 0.5214, 0.1343, 0.5214, 0.1343, 0.5525, 0.1368, 0.5953, 0.1382, 0.5525, 0.1368, 0.5525, 0.1368, 0.5953, 0.1382, 0.5214, 0.1343, 0.5525, 0.1368, 0.5527, 0.1368, 0.5226, 0.1344, 0.5525, 0.1368, 0.5953, 0.1382, 0.5953, 0.1382, 0.5527, 0.1368, 0.5527, 0.1368, 0.5953, 0.1382, 0.5953, 0.1382, 0.5534, 0.1369, 0.5226, 0.1344, 0.5527, 0.1368, 0.5534, 0.1369, 0.5287, 0.135, 0.5068, 0.133, 0.5068, 0.133, 0.5086, 0.1332, 0.5086, 0.1332, 0.5068, 0.133, 0.5068, 0.133, 0.5086, 0.1332, 0.5086, 0.1332, 0.5086, 0.1332, 0.5086, 0.1332, 0.5214, 0.1343, 0.5214, 0.1343, 0.5086, 0.1332, 0.5086, 0.1332, 0.5214, 0.1343, 0.5214, 0.1343, 0.6566, 0.1354, 0.6373, 0.1368, 0.6379, 0.1367, 0.6592, 0.1352, 0.6373, 0.1368, 0.5953, 0.1382, 0.5953, 0.1382, 0.6379, 0.1367, 0.6379, 0.1367, 0.5953, 0.1382, 0.5953, 0.1382, 0.6405, 0.1365, 0.6592, 0.1352, 0.6379, 0.1367, 0.6405, 0.1365, 0.6878, 0.1326, 0.5214, 0.1343, 0.5086, 0.1332, 0.5104, 0.1333, 0.5226, 0.1344, 0.5086, 0.1332, 0.5068, 0.133, 0.5086, 0.1332, 0.5104, 0.1333, 0.5104, 0.1333, 0.5086, 0.1332, 0.5214, 0.1343, 0.5226, 0.1344, 0.5226, 0.1344, 0.5104, 0.1333, 0.5226, 0.1344, 0.5287, 0.135, 0.5953, 0.1382, 0.5525, 0.1368, 0.5527, 0.1368, 0.5953, 0.1382, 0.5525, 0.1368, 0.5214, 0.1343, 0.5226, 0.1344, 0.5527, 0.1368, 0.5527, 0.1368, 0.5226, 0.1344, 0.5287, 0.135, 0.5534, 0.1369, 0.5953, 0.1382, 0.5527, 0.1368, 0.5534, 0.1369, 0.5953, 0.1382, 0.5953, 0.1382, 0.6373, 0.1368, 0.6373, 0.1368, 0.5953, 0.1382, 0.6373, 0.1368, 0.6566, 0.1354, 0.6566, 0.1354, 0.6373, 0.1368, 0.6373, 0.1368, 0.6566, 0.1354, 0.6566, 0.1354, 0.6373, 0.1368, 0.5953, 0.1382, 0.6373, 0.1368, 0.6373, 0.1368, 0.5953, 0.1382, 0.5953, 0.1382, 0.6373, 0.1368, 0.6373, 0.1368, 0.5953, 0.1382, 0.6373, 0.1368, 0.6566, 0.1354, 0.6566, 0.1354, 0.6373, 0.1368, 0.6373, 0.1368, 0.6566, 0.1354, 0.6566, 0.1354, 0.6373, 0.1368, 0.5953, 0.1382, 0.6373, 0.1368, 0.6373, 0.1368, 0.5953, 0.1382, 0.6566, 0.1354, 0.6373, 0.1368, 0.6373, 0.1368, 0.6566, 0.1354, 0.6373, 0.1368, 0.5953, 0.1382, 0.5953, 0.1382, 0.6373, 0.1368, 0.6373, 0.1368, 0.5953, 0.1382, 0.5953, 0.1382, 0.6373, 0.1368, 0.6566, 0.1354, 0.6373, 0.1368, 0.6373, 0.1368, 0.6566, 0.1354, 0.5953, 0.1382, 0.5525, 0.1368, 0.5527, 0.1368, 0.5953, 0.1382, 0.5525, 0.1368, 0.5214, 0.1343, 0.5226, 0.1344, 0.5527, 0.1368, 0.5527, 0.1368, 0.5226, 0.1344, 0.5287, 0.135, 0.5534, 0.1369, 0.5953, 0.1382, 0.5527, 0.1368, 0.5534, 0.1369, 0.5953, 0.1382, 0.5953, 0.1382, 0.5534, 0.1369, 0.5527, 0.1368, 0.5953, 0.1382, 0.5534, 0.1369, 0.5287, 0.135, 0.5226, 0.1344, 0.5527, 0.1368, 0.5527, 0.1368, 0.5226, 0.1344, 0.5214, 0.1343, 0.5525, 0.1368, 0.5953, 0.1382, 0.5527, 0.1368, 0.5525, 0.1368, 0.5953, 0.1382, 0.5953, 0.1382, 0.5525, 0.1368, 0.5525, 0.1368, 0.5953, 0.1382, 0.5525, 0.1368, 0.5214, 0.1343, 0.5214, 0.1343, 0.5525, 0.1368, 0.5525, 0.1368, 0.5214, 0.1343, 0.5214, 0.1343, 0.5525, 0.1368, 0.5953, 0.1382, 0.5525, 0.1368, 0.5525, 0.1368, 0.5953, 0.1382, 0.6878, 0.1326, 0.6405, 0.1365, 0.6412, 0.1364, 0.6878, 0.1326, 0.6405, 0.1365, 0.5953, 0.1382, 0.5953, 0.1382, 0.6412, 0.1364, 0.6412, 0.1364, 0.5953, 0.1382, 0.5953, 0.1382, 0.6405, 0.1365, 0.6878, 0.1326, 0.6412, 0.1364, 0.6405, 0.1365, 0.6878, 0.1326, 0.6878, 0.1326, 0.6405, 0.1365, 0.6379, 0.1367, 0.6592, 0.1352, 0.6405, 0.1365, 0.5953, 0.1382, 0.5953, 0.1382, 0.6379, 0.1367, 0.6379, 0.1367, 0.5953, 0.1382, 0.5953, 0.1382, 0.6373, 0.1368, 0.6592, 0.1352, 0.6379, 0.1367, 0.6373, 0.1368, 0.6566, 0.1354, 0.5068, 0.133, 0.5086, 0.1332, 0.5104, 0.1333, 0.5086, 0.1332, 0.5086, 0.1332, 0.5214, 0.1343, 0.5226, 0.1344, 0.5104, 0.1333, 0.5104, 0.1333, 0.5226, 0.1344, 0.5287, 0.135, 0.5226, 0.1344, 0.5086, 0.1332, 0.5104, 0.1333, 0.5226, 0.1344, 0.5214, 0.1343, 0.4879, 0.133, 0.4879, 0.133, 0.5045, 0.133, 0.5045, 0.133, 0.4879, 0.133, 0.4879, 0.133, 0.5045, 0.133, 0.5045, 0.133, 0.5045, 0.133, 0.5045, 0.133, 0.5068, 0.133, 0.5068, 0.133, 0.5045, 0.133, 0.5045, 0.133, 0.5068, 0.133, 0.5068, 0.133, 0.4879, 0.133, 0.4512, 0.133, 0.4506, 0.133, 0.4879, 0.133, 0.4512, 0.133, 0.4216, 0.133, 0.4154, 0.133, 0.4506, 0.133, 0.4506, 0.133, 0.4154, 0.133, 0.4216, 0.133, 0.4512, 0.133, 0.4879, 0.133, 0.4506, 0.133, 0.4512, 0.133, 0.4879, 0.133, 0.5068, 0.133, 0.5068, 0.133, 0.5068, 0.133, 0.5068, 0.133, 0.5068, 0.133, 0.5068, 0.133, 0.5068, 0.133, 0.5068, 0.133, 0.5068, 0.133, 0.5068, 0.133, 0.5068, 0.133, 0.5068, 0.133, 0.5068, 0.133, 0.5068, 0.133, 0.5068, 0.133, 0.5068, 0.133, 0.3962, 0.134, 0.3821, 0.1342, 0.3982, 0.1331, 0.4121, 0.1331, 0.3821, 0.1342, 0.3962, 0.134, 0.4121, 0.1331, 0.3982, 0.1331, 0.3982, 0.1331, 0.4121, 0.1331, 0.4216, 0.133, 0.4154, 0.133, 0.4121, 0.1331, 0.3982, 0.1331, 0.4154, 0.133, 0.4216, 0.133, 0.5068, 0.133, 0.5068, 0.133, 0.5068, 0.133, 0.5068, 0.133, 0.5068, 0.133, 0.5068, 0.133, 0.5068, 0.133, 0.5068, 0.133, 0.5068, 0.133, 0.5068, 0.133, 0.5068, 0.133, 0.5068, 0.133, 0.5068, 0.133, 0.5068, 0.133, 0.5068, 0.133, 0.5068, 0.133, 0.5068, 0.133, 0.5068, 0.133, 0.5068, 0.133, 0.5068, 0.133, 0.5068, 0.133, 0.5068, 0.133, 0.5068, 0.133, 0.5068, 0.133, 0.5068, 0.133, 0.5068, 0.133, 0.5068, 0.133, 0.5068, 0.133, 0.5068, 0.133, 0.5068, 0.133, 0.5068, 0.133, 0.5068, 0.133, 0.5068, 0.133, 0.5068, 0.133, 0.5068, 0.133, 0.5068, 0.133, 0.5068, 0.133, 0.5068, 0.133, 0.5068, 0.133, 0.5068, 0.133, 0.5068, 0.133, 0.5068, 0.133, 0.5068, 0.133, 0.5068, 0.133, 0.5068, 0.133, 0.5068, 0.133, 0.5068, 0.133, 0.5068, 0.133, 0.4879, 0.133, 0.4483, 0.1331, 0.45, 0.133, 0.4879, 0.133, 0.4483, 0.1331, 0.3962, 0.134, 0.4121, 0.1331, 0.45, 0.133, 0.45, 0.133, 0.4121, 0.1331, 0.4216, 0.133, 0.4512, 0.133, 0.4879, 0.133, 0.45, 0.133, 0.4512, 0.133, 0.4879, 0.133, 0.3259, 0.7156, 0.3452, 0.7221, 0.3452, 0.7221, 0.3259, 0.7156, 0.3734, 0.732, 0.3455, 0.7412, 0.3455, 0.7412, 0.3734, 0.732, 0.3835, 0.6985, 0.373, 0.6628, 0.3933, 0.6377, 0.406, 0.699, 0.3734, 0.732, 0.3835, 0.6985, 0.406, 0.699, 0.394, 0.7564, 0.3447, 0.6671, 0.3253, 0.6695, 0.3253, 0.6695, 0.3447, 0.6671, 0.3174, 0.7259, 0.3068, 0.6907, 0.3068, 0.6907, 0.3174, 0.7259, 0.3068, 0.6907, 0.3174, 0.7259, 0.2993, 0.749, 0.2867, 0.6902, 0.3165, 0.6575, 0.3068, 0.6907, 0.2867, 0.6902, 0.298, 0.6319, 0.3642, 0.6735, 0.3447, 0.6671, 0.3447, 0.6671, 0.3642, 0.6735, 0.3446, 0.6477, 0.373, 0.6628, 0.373, 0.6628, 0.3446, 0.6477, 0.3446, 0.6477, 0.3165, 0.6575, 0.298, 0.6319, 0.3446, 0.6197, 0.373, 0.6628, 0.3446, 0.6477, 0.3446, 0.6197, 0.3933, 0.6377, 0.3253, 0.6695, 0.3218, 0.6921, 0.3218, 0.6921, 0.3253, 0.6695, 0.3835, 0.6985, 0.3734, 0.732, 0.3734, 0.732, 0.3835, 0.6985, 0.3455, 0.7412, 0.3734, 0.732, 0.394, 0.7564, 0.346, 0.7668, 0.3174, 0.7259, 0.3455, 0.7412, 0.346, 0.7668, 0.2993, 0.749, 0.2331, 0.3813, 0.2512, 0.3838, 0.2512, 0.3838, 0.2331, 0.3813, 0.2512, 0.3838, 0.2814, 0.4016, 0.2814, 0.4016, 0.2512, 0.3838, 0.2512, 0.3838, 0.2814, 0.4016, 0.2814, 0.4016, 0.2512, 0.3838, 0.2331, 0.3813, 0.2512, 0.3838, 0.2512, 0.3838, 0.2331, 0.3813, 0.3461, 0.3164, 0.3457, 0.3777, 0.2987, 0.3782, 0.2982, 0.319, 0.2968, 0.3814, 0.309, 0.4413, 0.2953, 0.4418, 0.2831, 0.3994, 0.2953, 0.4418, 0.2826, 0.4848, 0.2809, 0.4827, 0.2933, 0.4419, 0.2831, 0.3994, 0.2953, 0.4418, 0.2933, 0.4419, 0.2814, 0.4016, 0.2498, 0.3617, 0.2987, 0.3776, 0.2978, 0.3796, 0.2498, 0.3637, 0.2982, 0.319, 0.2987, 0.3776, 0.2498, 0.3617, 0.2501, 0.3183, 0.2509, 0.3817, 0.2831, 0.3994, 0.2814, 0.4016, 0.2512, 0.3838, 0.2304, 0.3808, 0.2509, 0.3817, 0.2512, 0.3838, 0.2331, 0.3813, 0.2809, 0.4827, 0.2505, 0.5015, 0.2496, 0.4995, 0.2796, 0.481, 0.2505, 0.5015, 0.2323, 0.5047, 0.2296, 0.5044, 0.2496, 0.4995, 0.2496, 0.4995, 0.2296, 0.5044, 0.1999, 0.506, 0.2462, 0.4837, 0.2796, 0.481, 0.2496, 0.4995, 0.2462, 0.4837, 0.2729, 0.4728, 0.2809, 0.4827, 0.2505, 0.5015, 0.2505, 0.5015, 0.2809, 0.4827, 0.2505, 0.5015, 0.2323, 0.5047, 0.2323, 0.5047, 0.2505, 0.5015, 0.2505, 0.5015, 0.2323, 0.5047, 0.2323, 0.5047, 0.2505, 0.5015, 0.2809, 0.4827, 0.2505, 0.5015, 0.2505, 0.5015, 0.2809, 0.4827, 0.2814, 0.4016, 0.2933, 0.4419, 0.2933, 0.4419, 0.2814, 0.4016, 0.2933, 0.4419, 0.2809, 0.4827, 0.2809, 0.4827, 0.2933, 0.4419, 0.2933, 0.4419, 0.2809, 0.4827, 0.2809, 0.4827, 0.2933, 0.4419, 0.2814, 0.4016, 0.2933, 0.4419, 0.2933, 0.4419, 0.2814, 0.4016, 0.2733, 0.4118, 0.2784, 0.4422, 0.2463, 0.4428, 0.2467, 0.4018, 0.2784, 0.4422, 0.2729, 0.4728, 0.2462, 0.4837, 0.2463, 0.4428, 0.2463, 0.4428, 0.2462, 0.4837, 0.1999, 0.506, 0.2004, 0.4436, 0.2467, 0.4018, 0.2463, 0.4428, 0.2004, 0.4436, 0.2008, 0.3811, 0.2814, 0.4016, 0.2933, 0.4419, 0.2914, 0.442, 0.28, 0.4033, 0.2933, 0.4419, 0.2809, 0.4827, 0.2796, 0.481, 0.2914, 0.442, 0.2914, 0.442, 0.2796, 0.481, 0.2729, 0.4728, 0.2784, 0.4422, 0.28, 0.4033, 0.2914, 0.442, 0.2784, 0.4422, 0.2733, 0.4118, 0.2331, 0.3813, 0.2512, 0.3838, 0.2503, 0.3859, 0.2304, 0.3817, 0.2512, 0.3838, 0.2814, 0.4016, 0.28, 0.4033, 0.2503, 0.3859, 0.2503, 0.3859, 0.28, 0.4033, 0.2733, 0.4118, 0.2467, 0.4018, 0.2304, 0.3817, 0.2503, 0.3859, 0.2467, 0.4018, 0.2008, 0.3811, 0.3645, 0.72, 0.3681, 0.6971, 0.3835, 0.6985, 0.3734, 0.732, 0.3681, 0.6971, 0.3642, 0.6735, 0.373, 0.6628, 0.3835, 0.6985, 0.3253, 0.6695, 0.3218, 0.6921, 0.3068, 0.6907, 0.3165, 0.6575, 0.3218, 0.6921, 0.3259, 0.7156, 0.3174, 0.7259, 0.3068, 0.6907, 0.3642, 0.6735, 0.3447, 0.6671, 0.3446, 0.6477, 0.373, 0.6628, 0.3447, 0.6671, 0.3253, 0.6695, 0.3165, 0.6575, 0.3446, 0.6477, 0.3259, 0.7156, 0.3452, 0.7221, 0.3455, 0.7412, 0.3174, 0.7259, 0.3452, 0.7221, 0.3645, 0.72, 0.3734, 0.732, 0.3455, 0.7412, 0.3068, 0.6907, 0.3165, 0.6575, 0.3165, 0.6575, 0.3068, 0.6907, 0.3452, 0.7221, 0.3645, 0.72, 0.3645, 0.72, 0.3452, 0.7221, 0.3645, 0.72, 0.3681, 0.6971, 0.3681, 0.6971, 0.3645, 0.72, 0.3455, 0.7412, 0.3174, 0.7259, 0.3174, 0.7259, 0.3455, 0.7412, 0.3681, 0.6971, 0.3642, 0.6735, 0.3642, 0.6735, 0.3681, 0.6971, 0.373, 0.6628, 0.3835, 0.6985, 0.3835, 0.6985, 0.373, 0.6628, 0.3165, 0.6575, 0.3446, 0.6477, 0.3446, 0.6477, 0.3165, 0.6575, 0.3218, 0.6921, 0.3259, 0.7156, 0.3259, 0.7156, 0.3218, 0.6921, 0.3642, 0.6735, 0.3681, 0.6971, 0.345, 0.6946, 0.3447, 0.6671, 0.3681, 0.6971, 0.3645, 0.72, 0.3452, 0.7221, 0.345, 0.6946, 0.345, 0.6946, 0.3452, 0.7221, 0.3259, 0.7156, 0.3218, 0.6921, 0.3447, 0.6671, 0.345, 0.6946, 0.3218, 0.6921, 0.3253, 0.6695, 0.3642, 0.6735, 0.3681, 0.6971, 0.3681, 0.6971, 0.3642, 0.6735, 0.3452, 0.7221, 0.3259, 0.7156, 0.3259, 0.7156, 0.3452, 0.7221, 0.3447, 0.6671, 0.3642, 0.6735, 0.3642, 0.6735, 0.3447, 0.6671, 0.3259, 0.7156, 0.3218, 0.6921, 0.3218, 0.6921, 0.3259, 0.7156, 0.297, 0.5044, 0.3101, 0.4412, 0.3113, 0.4412, 0.2979, 0.5062, 0.3101, 0.4412, 0.2978, 0.3796, 0.2989, 0.3781, 0.3113, 0.4412, 0.2008, 0.5079, 0.2488, 0.5223, 0.2488, 0.5242, 0.1999, 0.5099, 0.2488, 0.5223, 0.297, 0.5044, 0.2977, 0.5064, 0.2488, 0.5242, 0.2017, 0.3791, 0.2498, 0.3637, 0.2498, 0.3656, 0.2026, 0.3811, 0.2498, 0.3637, 0.2978, 0.3796, 0.2968, 0.3814, 0.2498, 0.3656, 0.2977, 0.5064, 0.2968, 0.5673, 0.2485, 0.569, 0.2488, 0.5242, 0.2009, 0.3771, 0.2498, 0.3617, 0.2498, 0.3637, 0.2017, 0.3791, 0.2489, 0.5203, 0.2961, 0.5025, 0.297, 0.5044, 0.2488, 0.5223, 0.2016, 0.5059, 0.2489, 0.5203, 0.2488, 0.5223, 0.2008, 0.5079, 0.309, 0.4413, 0.2968, 0.3814, 0.2978, 0.3796, 0.3101, 0.4412, 0.2961, 0.5025, 0.309, 0.4413, 0.3101, 0.4412, 0.297, 0.5044])
me_sphere.materials.append(mat_yellow)
me_sphere.materials.append(mat_orange)
me_sphere.materials.append(mat_white)
me_sphere.materials.append(mat_black)
me_sphere.update()

# ---- objects
ob_sphere = bpy.data.objects.new('Sphere', me_sphere)

# ---- transforms, parenting, visibility, modifiers, constraints
ob_sphere.location = (0.0, 0.0, 0.0)
_m = ob_sphere.modifiers.new('Mirror', 'MIRROR')

# ---- collection membership
col_collection.objects.link(ob_sphere)

# ---- scene / render settings (as saved in the file)
scene.frame_start = 1; scene.frame_end = 250; scene.frame_set(0)
scene.render.engine = 'BLENDER_EEVEE_NEXT'
scene.render.fps = 30
scene.cycles.sampling_pattern = 'TABULATED_SOBOL'
bpy.context.view_layer.update()

# ---- added for rendering (the .blend has no active camera and no usable light): camera, sun
cam_auto = bpy.data.cameras.new('AutoCamera')
cam_auto.lens = 50.0
cam_auto.sensor_width = 36.0
cam_auto.clip_end = 1000.0
ob_auto_camera = bpy.data.objects.new('AutoCamera', cam_auto)
scene.collection.objects.link(ob_auto_camera)
ob_auto_camera.location = (6.65101, -7.21883, 4.20261)
ob_auto_camera.rotation_euler = (1.09748, -7.21219e-08, 0.694738)
scene.camera = ob_auto_camera
light_auto_sun = bpy.data.lights.new('AutoSun', 'SUN')
light_auto_sun.energy = 3.0
light_auto_sun.angle = 0.0523599
ob_auto_sun = bpy.data.objects.new('AutoSun', light_auto_sun)
scene.collection.objects.link(ob_auto_sun)
ob_auto_sun.rotation_euler = (0.872665, 0.174533, 0.523599)
bpy.context.view_layer.update()
